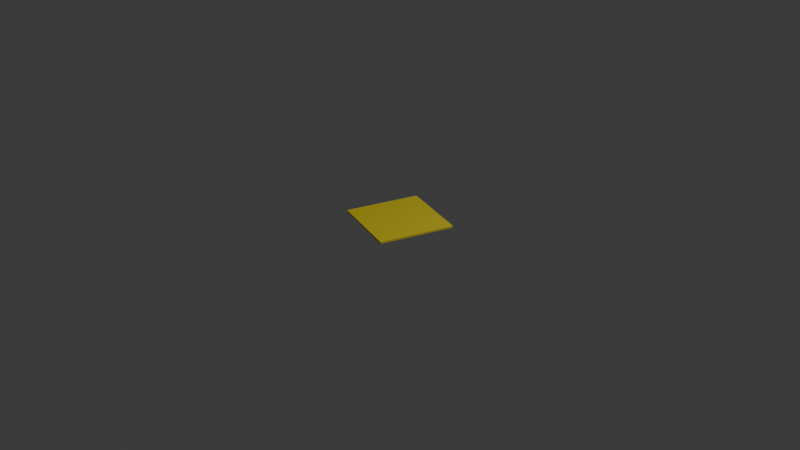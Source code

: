 # Source: cheese.blend  (saved by Blender 4.2.66; exported with 4.5.12 LTS)
import bpy
from mathutils import Matrix  # noqa: F401  (used for matrix-valued properties, if any)

bpy.ops.wm.read_factory_settings(use_empty=True)
scene = bpy.context.scene
scene.name = 'Scene'

# ---- collections
col_collection = bpy.data.collections.new('Collection'); scene.collection.children.link(col_collection)

# ---- materials (node trees are filled in below, after node groups)
mat_material = bpy.data.materials.new('Material')
mat_material.alpha_threshold = 0.0
mat_material.roughness = 0.5
mat_material.line_color = (0.0, 0.0, 0.0, 1.0)

# ---- material node trees
mat_material.use_nodes = True; mat_material.node_tree.nodes.clear()
_N = mat_material.node_tree.nodes; _L = mat_material.node_tree.links
n0 = _N.new('ShaderNodeOutputMaterial'); n0.name = 'Material Output'; n0.location = (300, 300)
n1 = _N.new('ShaderNodeBsdfPrincipled'); n1.name = 'Principled BSDF'; n1.location = (10, 300)
n1.inputs[0].default_value = (0.8, 0.6574, 0.04192, 1.0)
n1.inputs[1].default_value = 0.1886
n1.inputs[2].default_value = 0.4657
n1.inputs[3].default_value = 1.45
_L.new(n1.outputs[0], n0.inputs[0])
n0.is_active_output = True

# ---- world
world_world = bpy.data.worlds.new('World'); scene.world = world_world
world_world.use_nodes = True; world_world.node_tree.nodes.clear()
_N = world_world.node_tree.nodes; _L = world_world.node_tree.links
n0 = _N.new('ShaderNodeOutputWorld'); n0.name = 'World Output'; n0.location = (300, 300)
n1 = _N.new('ShaderNodeBackground'); n1.name = 'Background'; n1.location = (10, 300)
n1.inputs[0].default_value = (0.05088, 0.05088, 0.05088, 1.0)
_L.new(n1.outputs[0], n0.inputs[0])
n0.is_active_output = True
world_world.color = (0.05088, 0.05088, 0.05088)
world_world.sun_shadow_jitter_overblur = 0.0

# ---- cameras
cam_camera = bpy.data.cameras.new('Camera')
cam_camera.clip_end = 100.0
cam_camera.ortho_scale = 7.314

# ---- lights
light_light = bpy.data.lights.new('Light', 'POINT')
light_light.energy = 1000.0
light_light.shadow_soft_size = 0.1

# ---- meshes
me_cube = bpy.data.meshes.new('Cube')
me_cube.from_pydata([(0.9813, 1.0, 0.9813), (0.9813, 0.9813, 1.0), (1.0, 0.9813, 0.9813), (0.9813, 0.9997, 0.9845), (0.9813, 0.9989, 0.9877), (0.9813, 0.9975, 0.9906), (0.9813, 0.9956, 0.9933), (0.9845, 0.9997, 0.9813), (0.9846, 0.9994, 0.9846), (0.9846, 0.9985, 0.9878), (0.9846, 0.9971, 0.9907), (0.9846, 0.9953, 0.9932), (0.9877, 0.9989, 0.9813), (0.9878, 0.9985, 0.9846), (0.9878, 0.9976, 0.9878), (0.9876, 0.9962, 0.9905), (0.9875, 0.9946, 0.9928), (0.9906, 0.9975, 0.9813), (0.9907, 0.9971, 0.9846), (0.9905, 0.9962, 0.9877), (0.9902, 0.9951, 0.9902), (0.9899, 0.9938, 0.9922), (0.9933, 0.9956, 0.9813), (0.9932, 0.9953, 0.9846), (0.9928, 0.9946, 0.9875), (0.9922, 0.9938, 0.9899), (0.9917, 0.9929, 0.9917), (0.9845, 0.9813, 0.9997), (0.9877, 0.9813, 0.9989), (0.9906, 0.9813, 0.9975), (0.9933, 0.9813, 0.9956), (0.9813, 0.9845, 0.9997), (0.9846, 0.9846, 0.9994), (0.9878, 0.9846, 0.9985), (0.9907, 0.9846, 0.9971), (0.9932, 0.9846, 0.9953), (0.9813, 0.9877, 0.9989), (0.9846, 0.9878, 0.9985), (0.9878, 0.9878, 0.9976), (0.9905, 0.9876, 0.9962), (0.9928, 0.9875, 0.9946), (0.9813, 0.9906, 0.9975), (0.9846, 0.9907, 0.9971), (0.9877, 0.9905, 0.9962), (0.9902, 0.9902, 0.9951), (0.9922, 0.9899, 0.9938), (0.9813, 0.9933, 0.9956), (0.9846, 0.9932, 0.9953), (0.9875, 0.9928, 0.9946), (0.9899, 0.9922, 0.9938), (0.9917, 0.9917, 0.9929), (0.9997, 0.9845, 0.9813), (0.9989, 0.9877, 0.9813), (0.9975, 0.9906, 0.9813), (0.9956, 0.9933, 0.9813), (0.9997, 0.9813, 0.9845), (0.9994, 0.9846, 0.9846), (0.9985, 0.9878, 0.9846), (0.9971, 0.9907, 0.9846), (0.9953, 0.9932, 0.9846), (0.9989, 0.9813, 0.9877), (0.9985, 0.9846, 0.9878), (0.9976, 0.9878, 0.9878), (0.9962, 0.9905, 0.9876), (0.9946, 0.9928, 0.9875), (0.9975, 0.9813, 0.9906), (0.9971, 0.9846, 0.9907), (0.9962, 0.9877, 0.9905), (0.9951, 0.9902, 0.9902), (0.9938, 0.9922, 0.9899), (0.9956, 0.9813, 0.9933), (0.9953, 0.9846, 0.9932), (0.9946, 0.9875, 0.9928), (0.9938, 0.9899, 0.9922), (0.9929, 0.9917, 0.9917), (0.9813, 0.9813, -1.0), (0.9813, 1.0, -0.9813), (1.0, 0.9813, -0.9813), (0.9813, 0.9845, -0.9997), (0.9813, 0.9877, -0.9989), (0.9813, 0.9906, -0.9975), (0.9813, 0.9933, -0.9956), (0.9845, 0.9813, -0.9997), (0.9846, 0.9846, -0.9994), (0.9846, 0.9878, -0.9985), (0.9846, 0.9907, -0.9971), (0.9846, 0.9932, -0.9953), (0.9877, 0.9813, -0.9989), (0.9878, 0.9846, -0.9985), (0.9878, 0.9878, -0.9976), (0.9876, 0.9905, -0.9962), (0.9875, 0.9928, -0.9946), (0.9906, 0.9813, -0.9975), (0.9907, 0.9846, -0.9971), (0.9905, 0.9877, -0.9962), (0.9902, 0.9902, -0.9951), (0.9899, 0.9922, -0.9938), (0.9933, 0.9813, -0.9956), (0.9932, 0.9846, -0.9953), (0.9928, 0.9875, -0.9946), (0.9922, 0.9899, -0.9938), (0.9917, 0.9917, -0.9929), (0.9845, 0.9997, -0.9813), (0.9877, 0.9989, -0.9813), (0.9906, 0.9975, -0.9813), (0.9933, 0.9956, -0.9813), (0.9813, 0.9997, -0.9845), (0.9846, 0.9994, -0.9846), (0.9878, 0.9985, -0.9846), (0.9907, 0.9971, -0.9846), (0.9932, 0.9953, -0.9846), (0.9813, 0.9989, -0.9877), (0.9846, 0.9985, -0.9878), (0.9878, 0.9976, -0.9878), (0.9905, 0.9962, -0.9876), (0.9928, 0.9946, -0.9875), (0.9813, 0.9975, -0.9906), (0.9846, 0.9971, -0.9907), (0.9877, 0.9962, -0.9905), (0.9902, 0.9951, -0.9902), (0.9922, 0.9938, -0.9899), (0.9813, 0.9956, -0.9933), (0.9846, 0.9953, -0.9932), (0.9875, 0.9946, -0.9928), (0.9899, 0.9938, -0.9922), (0.9917, 0.9929, -0.9917), (0.9997, 0.9813, -0.9845), (0.9989, 0.9813, -0.9877), (0.9975, 0.9813, -0.9906), (0.9956, 0.9813, -0.9933), (0.9997, 0.9845, -0.9813), (0.9994, 0.9846, -0.9846), (0.9985, 0.9846, -0.9878), (0.9971, 0.9846, -0.9907), (0.9953, 0.9846, -0.9932), (0.9989, 0.9877, -0.9813), (0.9985, 0.9878, -0.9846), (0.9976, 0.9878, -0.9878), (0.9962, 0.9876, -0.9905), (0.9946, 0.9875, -0.9928), (0.9975, 0.9906, -0.9813), (0.9971, 0.9907, -0.9846), (0.9962, 0.9905, -0.9877), (0.9951, 0.9902, -0.9902), (0.9938, 0.9899, -0.9922), (0.9956, 0.9933, -0.9813), (0.9953, 0.9932, -0.9846), (0.9946, 0.9928, -0.9875), (0.9938, 0.9922, -0.9899), (0.9929, 0.9917, -0.9917), (1.0, -0.9813, 0.9813), (0.9813, -0.9813, 1.0), (0.9813, -1.0, 0.9813), (0.9997, -0.9813, 0.9845), (0.9989, -0.9813, 0.9877), (0.9975, -0.9813, 0.9906), (0.9956, -0.9813, 0.9933), (0.9997, -0.9845, 0.9813), (0.9994, -0.9846, 0.9846), (0.9985, -0.9846, 0.9878), (0.9971, -0.9846, 0.9907), (0.9953, -0.9846, 0.9932), (0.9989, -0.9877, 0.9813), (0.9985, -0.9878, 0.9846), (0.9976, -0.9878, 0.9878), (0.9962, -0.9876, 0.9905), (0.9946, -0.9875, 0.9928), (0.9975, -0.9906, 0.9813), (0.9971, -0.9907, 0.9846), (0.9962, -0.9905, 0.9877), (0.9951, -0.9902, 0.9902), (0.9938, -0.9899, 0.9922), (0.9956, -0.9933, 0.9813), (0.9953, -0.9932, 0.9846), (0.9946, -0.9928, 0.9875), (0.9938, -0.9922, 0.9899), (0.9929, -0.9917, 0.9917), (0.9813, -0.9845, 0.9997), (0.9813, -0.9877, 0.9989), (0.9813, -0.9906, 0.9975), (0.9813, -0.9933, 0.9956), (0.9845, -0.9813, 0.9997), (0.9846, -0.9846, 0.9994), (0.9846, -0.9878, 0.9985), (0.9846, -0.9907, 0.9971), (0.9846, -0.9932, 0.9953), (0.9877, -0.9813, 0.9989), (0.9878, -0.9846, 0.9985), (0.9878, -0.9878, 0.9976), (0.9876, -0.9905, 0.9962), (0.9875, -0.9928, 0.9946), (0.9906, -0.9813, 0.9975), (0.9907, -0.9846, 0.9971), (0.9905, -0.9877, 0.9962), (0.9902, -0.9902, 0.9951), (0.9899, -0.9922, 0.9938), (0.9933, -0.9813, 0.9956), (0.9932, -0.9846, 0.9953), (0.9928, -0.9875, 0.9946), (0.9922, -0.9899, 0.9938), (0.9917, -0.9917, 0.9929), (0.9845, -0.9997, 0.9813), (0.9877, -0.9989, 0.9813), (0.9906, -0.9975, 0.9813), (0.9933, -0.9956, 0.9813), (0.9813, -0.9997, 0.9845), (0.9846, -0.9994, 0.9846), (0.9878, -0.9985, 0.9846), (0.9907, -0.9971, 0.9846), (0.9932, -0.9953, 0.9846), (0.9813, -0.9989, 0.9877), (0.9846, -0.9985, 0.9878), (0.9878, -0.9976, 0.9878), (0.9905, -0.9962, 0.9876), (0.9928, -0.9946, 0.9875), (0.9813, -0.9975, 0.9906), (0.9846, -0.9971, 0.9907), (0.9877, -0.9962, 0.9905), (0.9902, -0.9951, 0.9902), (0.9922, -0.9938, 0.9899), (0.9813, -0.9956, 0.9933), (0.9846, -0.9953, 0.9932), (0.9875, -0.9946, 0.9928), (0.9899, -0.9938, 0.9922), (0.9917, -0.9929, 0.9917), (1.0, -0.9813, -0.9813), (0.9813, -1.0, -0.9813), (0.9813, -0.9813, -1.0), (0.9997, -0.9845, -0.9813), (0.9989, -0.9877, -0.9813), (0.9975, -0.9906, -0.9813), (0.9956, -0.9933, -0.9813), (0.9997, -0.9813, -0.9845), (0.9994, -0.9846, -0.9846), (0.9985, -0.9878, -0.9846), (0.9971, -0.9907, -0.9846), (0.9953, -0.9932, -0.9846), (0.9989, -0.9813, -0.9877), (0.9985, -0.9846, -0.9878), (0.9976, -0.9878, -0.9878), (0.9962, -0.9905, -0.9876), (0.9946, -0.9928, -0.9875), (0.9975, -0.9813, -0.9906), (0.9971, -0.9846, -0.9907), (0.9962, -0.9877, -0.9905), (0.9951, -0.9902, -0.9902), (0.9938, -0.9922, -0.9899), (0.9956, -0.9813, -0.9933), (0.9953, -0.9846, -0.9932), (0.9946, -0.9875, -0.9928), (0.9938, -0.9899, -0.9922), (0.9929, -0.9917, -0.9917), (0.9813, -0.9997, -0.9845), (0.9813, -0.9989, -0.9877), (0.9813, -0.9975, -0.9906), (0.9813, -0.9956, -0.9933), (0.9845, -0.9997, -0.9813), (0.9846, -0.9994, -0.9846), (0.9846, -0.9985, -0.9878), (0.9846, -0.9971, -0.9907), (0.9846, -0.9953, -0.9932), (0.9877, -0.9989, -0.9813), (0.9878, -0.9985, -0.9846), (0.9878, -0.9976, -0.9878), (0.9876, -0.9962, -0.9905), (0.9875, -0.9946, -0.9928), (0.9906, -0.9975, -0.9813), (0.9907, -0.9971, -0.9846), (0.9905, -0.9962, -0.9877), (0.9902, -0.9951, -0.9902), (0.9899, -0.9938, -0.9922), (0.9933, -0.9956, -0.9813), (0.9932, -0.9953, -0.9846), (0.9928, -0.9946, -0.9875), (0.9922, -0.9938, -0.9899), (0.9917, -0.9929, -0.9917), (0.9845, -0.9813, -0.9997), (0.9877, -0.9813, -0.9989), (0.9906, -0.9813, -0.9975), (0.9933, -0.9813, -0.9956), (0.9813, -0.9845, -0.9997), (0.9846, -0.9846, -0.9994), (0.9878, -0.9846, -0.9985), (0.9907, -0.9846, -0.9971), (0.9932, -0.9846, -0.9953), (0.9813, -0.9877, -0.9989), (0.9846, -0.9878, -0.9985), (0.9878, -0.9878, -0.9976), (0.9905, -0.9876, -0.9962), (0.9928, -0.9875, -0.9946), (0.9813, -0.9906, -0.9975), (0.9846, -0.9907, -0.9971), (0.9877, -0.9905, -0.9962), (0.9902, -0.9902, -0.9951), (0.9922, -0.9899, -0.9938), (0.9813, -0.9933, -0.9956), (0.9846, -0.9932, -0.9953), (0.9875, -0.9928, -0.9946), (0.9899, -0.9922, -0.9938), (0.9917, -0.9917, -0.9929), (-0.9813, 1.0, 0.9813), (-1.0, 0.9813, 0.9813), (-0.9813, 0.9813, 1.0), (-0.9845, 0.9997, 0.9813), (-0.9877, 0.9989, 0.9813), (-0.9906, 0.9975, 0.9813), (-0.9933, 0.9956, 0.9813), (-0.9813, 0.9997, 0.9845), (-0.9846, 0.9994, 0.9846), (-0.9878, 0.9985, 0.9846), (-0.9907, 0.9971, 0.9846), (-0.9932, 0.9953, 0.9846), (-0.9813, 0.9989, 0.9877), (-0.9846, 0.9985, 0.9878), (-0.9878, 0.9976, 0.9878), (-0.9905, 0.9962, 0.9876), (-0.9928, 0.9946, 0.9875), (-0.9813, 0.9975, 0.9906), (-0.9846, 0.9971, 0.9907), (-0.9877, 0.9962, 0.9905), (-0.9902, 0.9951, 0.9902), (-0.9922, 0.9938, 0.9899), (-0.9813, 0.9956, 0.9933), (-0.9846, 0.9953, 0.9932), (-0.9875, 0.9946, 0.9928), (-0.9899, 0.9938, 0.9922), (-0.9917, 0.9929, 0.9917), (-0.9997, 0.9813, 0.9845), (-0.9989, 0.9813, 0.9877), (-0.9975, 0.9813, 0.9906), (-0.9956, 0.9813, 0.9933), (-0.9997, 0.9845, 0.9813), (-0.9994, 0.9846, 0.9846), (-0.9985, 0.9846, 0.9878), (-0.9971, 0.9846, 0.9907), (-0.9953, 0.9846, 0.9932), (-0.9989, 0.9877, 0.9813), (-0.9985, 0.9878, 0.9846), (-0.9976, 0.9878, 0.9878), (-0.9962, 0.9876, 0.9905), (-0.9946, 0.9875, 0.9928), (-0.9975, 0.9906, 0.9813), (-0.9971, 0.9907, 0.9846), (-0.9962, 0.9905, 0.9877), (-0.9951, 0.9902, 0.9902), (-0.9938, 0.9899, 0.9922), (-0.9956, 0.9933, 0.9813), (-0.9953, 0.9932, 0.9846), (-0.9946, 0.9928, 0.9875), (-0.9938, 0.9922, 0.9899), (-0.9929, 0.9917, 0.9917), (-0.9813, 0.9845, 0.9997), (-0.9813, 0.9877, 0.9989), (-0.9813, 0.9906, 0.9975), (-0.9813, 0.9933, 0.9956), (-0.9845, 0.9813, 0.9997), (-0.9846, 0.9846, 0.9994), (-0.9846, 0.9878, 0.9985), (-0.9846, 0.9907, 0.9971), (-0.9846, 0.9932, 0.9953), (-0.9877, 0.9813, 0.9989), (-0.9878, 0.9846, 0.9985), (-0.9878, 0.9878, 0.9976), (-0.9876, 0.9905, 0.9962), (-0.9875, 0.9928, 0.9946), (-0.9906, 0.9813, 0.9975), (-0.9907, 0.9846, 0.9971), (-0.9905, 0.9877, 0.9962), (-0.9902, 0.9902, 0.9951), (-0.9899, 0.9922, 0.9938), (-0.9933, 0.9813, 0.9956), (-0.9932, 0.9846, 0.9953), (-0.9928, 0.9875, 0.9946), (-0.9922, 0.9899, 0.9938), (-0.9917, 0.9917, 0.9929), (-1.0, 0.9813, -0.9813), (-0.9813, 1.0, -0.9813), (-0.9813, 0.9813, -1.0), (-0.9997, 0.9845, -0.9813), (-0.9989, 0.9877, -0.9813), (-0.9975, 0.9906, -0.9813), (-0.9956, 0.9933, -0.9813), (-0.9997, 0.9813, -0.9845), (-0.9994, 0.9846, -0.9846), (-0.9985, 0.9878, -0.9846), (-0.9971, 0.9907, -0.9846), (-0.9953, 0.9932, -0.9846), (-0.9989, 0.9813, -0.9877), (-0.9985, 0.9846, -0.9878), (-0.9976, 0.9878, -0.9878), (-0.9962, 0.9905, -0.9876), (-0.9946, 0.9928, -0.9875), (-0.9975, 0.9813, -0.9906), (-0.9971, 0.9846, -0.9907), (-0.9962, 0.9877, -0.9905), (-0.9951, 0.9902, -0.9902), (-0.9938, 0.9922, -0.9899), (-0.9956, 0.9813, -0.9933), (-0.9953, 0.9846, -0.9932), (-0.9946, 0.9875, -0.9928), (-0.9938, 0.9899, -0.9922), (-0.9929, 0.9917, -0.9917), (-0.9813, 0.9997, -0.9845), (-0.9813, 0.9989, -0.9877), (-0.9813, 0.9975, -0.9906), (-0.9813, 0.9956, -0.9933), (-0.9845, 0.9997, -0.9813), (-0.9846, 0.9994, -0.9846), (-0.9846, 0.9985, -0.9878), (-0.9846, 0.9971, -0.9907), (-0.9846, 0.9953, -0.9932), (-0.9877, 0.9989, -0.9813), (-0.9878, 0.9985, -0.9846), (-0.9878, 0.9976, -0.9878), (-0.9876, 0.9962, -0.9905), (-0.9875, 0.9946, -0.9928), (-0.9906, 0.9975, -0.9813), (-0.9907, 0.9971, -0.9846), (-0.9905, 0.9962, -0.9877), (-0.9902, 0.9951, -0.9902), (-0.9899, 0.9938, -0.9922), (-0.9933, 0.9956, -0.9813), (-0.9932, 0.9953, -0.9846), (-0.9928, 0.9946, -0.9875), (-0.9922, 0.9938, -0.9899), (-0.9917, 0.9929, -0.9917), (-0.9845, 0.9813, -0.9997), (-0.9877, 0.9813, -0.9989), (-0.9906, 0.9813, -0.9975), (-0.9933, 0.9813, -0.9956), (-0.9813, 0.9845, -0.9997), (-0.9846, 0.9846, -0.9994), (-0.9878, 0.9846, -0.9985), (-0.9907, 0.9846, -0.9971), (-0.9932, 0.9846, -0.9953), (-0.9813, 0.9877, -0.9989), (-0.9846, 0.9878, -0.9985), (-0.9878, 0.9878, -0.9976), (-0.9905, 0.9876, -0.9962), (-0.9928, 0.9875, -0.9946), (-0.9813, 0.9906, -0.9975), (-0.9846, 0.9907, -0.9971), (-0.9877, 0.9905, -0.9962), (-0.9902, 0.9902, -0.9951), (-0.9922, 0.9899, -0.9938), (-0.9813, 0.9933, -0.9956), (-0.9846, 0.9932, -0.9953), (-0.9875, 0.9928, -0.9946), (-0.9899, 0.9922, -0.9938), (-0.9917, 0.9917, -0.9929), (-1.0, -0.9813, 0.9813), (-0.9813, -1.0, 0.9813), (-0.9813, -0.9813, 1.0), (-0.9997, -0.9845, 0.9813), (-0.9989, -0.9877, 0.9813), (-0.9975, -0.9906, 0.9813), (-0.9956, -0.9933, 0.9813), (-0.9997, -0.9813, 0.9845), (-0.9994, -0.9846, 0.9846), (-0.9985, -0.9878, 0.9846), (-0.9971, -0.9907, 0.9846), (-0.9953, -0.9932, 0.9846), (-0.9989, -0.9813, 0.9877), (-0.9985, -0.9846, 0.9878), (-0.9976, -0.9878, 0.9878), (-0.9962, -0.9905, 0.9876), (-0.9946, -0.9928, 0.9875), (-0.9975, -0.9813, 0.9906), (-0.9971, -0.9846, 0.9907), (-0.9962, -0.9877, 0.9905), (-0.9951, -0.9902, 0.9902), (-0.9938, -0.9922, 0.9899), (-0.9956, -0.9813, 0.9933), (-0.9953, -0.9846, 0.9932), (-0.9946, -0.9875, 0.9928), (-0.9938, -0.9899, 0.9922), (-0.9929, -0.9917, 0.9917), (-0.9813, -0.9997, 0.9845), (-0.9813, -0.9989, 0.9877), (-0.9813, -0.9975, 0.9906), (-0.9813, -0.9956, 0.9933), (-0.9845, -0.9997, 0.9813), (-0.9846, -0.9994, 0.9846), (-0.9846, -0.9985, 0.9878), (-0.9846, -0.9971, 0.9907), (-0.9846, -0.9953, 0.9932), (-0.9877, -0.9989, 0.9813), (-0.9878, -0.9985, 0.9846), (-0.9878, -0.9976, 0.9878), (-0.9876, -0.9962, 0.9905), (-0.9875, -0.9946, 0.9928), (-0.9906, -0.9975, 0.9813), (-0.9907, -0.9971, 0.9846), (-0.9905, -0.9962, 0.9877), (-0.9902, -0.9951, 0.9902), (-0.9899, -0.9938, 0.9922), (-0.9933, -0.9956, 0.9813), (-0.9932, -0.9953, 0.9846), (-0.9928, -0.9946, 0.9875), (-0.9922, -0.9938, 0.9899), (-0.9917, -0.9929, 0.9917), (-0.9845, -0.9813, 0.9997), (-0.9877, -0.9813, 0.9989), (-0.9906, -0.9813, 0.9975), (-0.9933, -0.9813, 0.9956), (-0.9813, -0.9845, 0.9997), (-0.9846, -0.9846, 0.9994), (-0.9878, -0.9846, 0.9985), (-0.9907, -0.9846, 0.9971), (-0.9932, -0.9846, 0.9953), (-0.9813, -0.9877, 0.9989), (-0.9846, -0.9878, 0.9985), (-0.9878, -0.9878, 0.9976), (-0.9905, -0.9876, 0.9962), (-0.9928, -0.9875, 0.9946), (-0.9813, -0.9906, 0.9975), (-0.9846, -0.9907, 0.9971), (-0.9877, -0.9905, 0.9962), (-0.9902, -0.9902, 0.9951), (-0.9922, -0.9899, 0.9938), (-0.9813, -0.9933, 0.9956), (-0.9846, -0.9932, 0.9953), (-0.9875, -0.9928, 0.9946), (-0.9899, -0.9922, 0.9938), (-0.9917, -0.9917, 0.9929), (-0.9813, -0.9813, -1.0), (-0.9813, -1.0, -0.9813), (-1.0, -0.9813, -0.9813), (-0.9813, -0.9845, -0.9997), (-0.9813, -0.9877, -0.9989), (-0.9813, -0.9906, -0.9975), (-0.9813, -0.9933, -0.9956), (-0.9845, -0.9813, -0.9997), (-0.9846, -0.9846, -0.9994), (-0.9846, -0.9878, -0.9985), (-0.9846, -0.9907, -0.9971), (-0.9846, -0.9932, -0.9953), (-0.9877, -0.9813, -0.9989), (-0.9878, -0.9846, -0.9985), (-0.9878, -0.9878, -0.9976), (-0.9876, -0.9905, -0.9962), (-0.9875, -0.9928, -0.9946), (-0.9906, -0.9813, -0.9975), (-0.9907, -0.9846, -0.9971), (-0.9905, -0.9877, -0.9962), (-0.9902, -0.9902, -0.9951), (-0.9899, -0.9922, -0.9938), (-0.9933, -0.9813, -0.9956), (-0.9932, -0.9846, -0.9953), (-0.9928, -0.9875, -0.9946), (-0.9922, -0.9899, -0.9938), (-0.9917, -0.9917, -0.9929), (-0.9845, -0.9997, -0.9813), (-0.9877, -0.9989, -0.9813), (-0.9906, -0.9975, -0.9813), (-0.9933, -0.9956, -0.9813), (-0.9813, -0.9997, -0.9845), (-0.9846, -0.9994, -0.9846), (-0.9878, -0.9985, -0.9846), (-0.9907, -0.9971, -0.9846), (-0.9932, -0.9953, -0.9846), (-0.9813, -0.9989, -0.9877), (-0.9846, -0.9985, -0.9878), (-0.9878, -0.9976, -0.9878), (-0.9905, -0.9962, -0.9876), (-0.9928, -0.9946, -0.9875), (-0.9813, -0.9975, -0.9906), (-0.9846, -0.9971, -0.9907), (-0.9877, -0.9962, -0.9905), (-0.9902, -0.9951, -0.9902), (-0.9922, -0.9938, -0.9899), (-0.9813, -0.9956, -0.9933), (-0.9846, -0.9953, -0.9932), (-0.9875, -0.9946, -0.9928), (-0.9899, -0.9938, -0.9922), (-0.9917, -0.9929, -0.9917), (-0.9997, -0.9813, -0.9845), (-0.9989, -0.9813, -0.9877), (-0.9975, -0.9813, -0.9906), (-0.9956, -0.9813, -0.9933), (-0.9997, -0.9845, -0.9813), (-0.9994, -0.9846, -0.9846), (-0.9985, -0.9846, -0.9878), (-0.9971, -0.9846, -0.9907), (-0.9953, -0.9846, -0.9932), (-0.9989, -0.9877, -0.9813), (-0.9985, -0.9878, -0.9846), (-0.9976, -0.9878, -0.9878), (-0.9962, -0.9876, -0.9905), (-0.9946, -0.9875, -0.9928), (-0.9975, -0.9906, -0.9813), (-0.9971, -0.9907, -0.9846), (-0.9962, -0.9905, -0.9877), (-0.9951, -0.9902, -0.9902), (-0.9938, -0.9899, -0.9922), (-0.9956, -0.9933, -0.9813), (-0.9953, -0.9932, -0.9846), (-0.9946, -0.9928, -0.9875), (-0.9938, -0.9922, -0.9899), (-0.9929, -0.9917, -0.9917)], [], [(377, 75, 227, 525), (527, 450, 301, 375), (226, 152, 451, 526), (1, 302, 452, 151), (77, 2, 150, 225), (0, 3, 8, 7), (3, 4, 9, 8), (4, 5, 10, 9), (5, 6, 11, 10), (6, 46, 47, 11), (7, 8, 13, 12), (8, 9, 14, 13), (9, 10, 15, 14), (10, 11, 16, 15), (11, 47, 48, 16), (12, 13, 18, 17), (13, 14, 19, 18), (14, 15, 20, 19), (15, 16, 21, 20), (16, 48, 49, 21), (17, 18, 23, 22), (18, 19, 24, 23), (19, 20, 25, 24), (20, 21, 26, 25), (21, 49, 50, 26), (1, 27, 32, 31), (27, 28, 33, 32), (28, 29, 34, 33), (29, 30, 35, 34), (30, 70, 71, 35), (31, 32, 37, 36), (32, 33, 38, 37), (33, 34, 39, 38), (34, 35, 40, 39), (35, 71, 72, 40), (36, 37, 42, 41), (37, 38, 43, 42), (38, 39, 44, 43), (39, 40, 45, 44), (40, 72, 73, 45), (41, 42, 47, 46), (42, 43, 48, 47), (43, 44, 49, 48), (44, 45, 50, 49), (45, 73, 74, 50), (2, 51, 56, 55), (51, 52, 57, 56), (52, 53, 58, 57), (53, 54, 59, 58), (54, 22, 23, 59), (55, 56, 61, 60), (56, 57, 62, 61), (57, 58, 63, 62), (58, 59, 64, 63), (59, 23, 24, 64), (60, 61, 66, 65), (61, 62, 67, 66), (62, 63, 68, 67), (63, 64, 69, 68), (64, 24, 25, 69), (65, 66, 71, 70), (66, 67, 72, 71), (67, 68, 73, 72), (68, 69, 74, 73), (69, 25, 26, 74), (26, 50, 74), (75, 78, 83, 82), (78, 79, 84, 83), (79, 80, 85, 84), (80, 81, 86, 85), (81, 121, 122, 86), (82, 83, 88, 87), (83, 84, 89, 88), (84, 85, 90, 89), (85, 86, 91, 90), (86, 122, 123, 91), (87, 88, 93, 92), (88, 89, 94, 93), (89, 90, 95, 94), (90, 91, 96, 95), (91, 123, 124, 96), (92, 93, 98, 97), (93, 94, 99, 98), (94, 95, 100, 99), (95, 96, 101, 100), (96, 124, 125, 101), (76, 102, 107, 106), (102, 103, 108, 107), (103, 104, 109, 108), (104, 105, 110, 109), (105, 145, 146, 110), (106, 107, 112, 111), (107, 108, 113, 112), (108, 109, 114, 113), (109, 110, 115, 114), (110, 146, 147, 115), (111, 112, 117, 116), (112, 113, 118, 117), (113, 114, 119, 118), (114, 115, 120, 119), (115, 147, 148, 120), (116, 117, 122, 121), (117, 118, 123, 122), (118, 119, 124, 123), (119, 120, 125, 124), (120, 148, 149, 125), (77, 126, 131, 130), (126, 127, 132, 131), (127, 128, 133, 132), (128, 129, 134, 133), (129, 97, 98, 134), (130, 131, 136, 135), (131, 132, 137, 136), (132, 133, 138, 137), (133, 134, 139, 138), (134, 98, 99, 139), (135, 136, 141, 140), (136, 137, 142, 141), (137, 138, 143, 142), (138, 139, 144, 143), (139, 99, 100, 144), (140, 141, 146, 145), (141, 142, 147, 146), (142, 143, 148, 147), (143, 144, 149, 148), (144, 100, 101, 149), (101, 125, 149), (150, 153, 158, 157), (153, 154, 159, 158), (154, 155, 160, 159), (155, 156, 161, 160), (156, 196, 197, 161), (157, 158, 163, 162), (158, 159, 164, 163), (159, 160, 165, 164), (160, 161, 166, 165), (161, 197, 198, 166), (162, 163, 168, 167), (163, 164, 169, 168), (164, 165, 170, 169), (165, 166, 171, 170), (166, 198, 199, 171), (167, 168, 173, 172), (168, 169, 174, 173), (169, 170, 175, 174), (170, 171, 176, 175), (171, 199, 200, 176), (151, 177, 182, 181), (177, 178, 183, 182), (178, 179, 184, 183), (179, 180, 185, 184), (180, 220, 221, 185), (181, 182, 187, 186), (182, 183, 188, 187), (183, 184, 189, 188), (184, 185, 190, 189), (185, 221, 222, 190), (186, 187, 192, 191), (187, 188, 193, 192), (188, 189, 194, 193), (189, 190, 195, 194), (190, 222, 223, 195), (191, 192, 197, 196), (192, 193, 198, 197), (193, 194, 199, 198), (194, 195, 200, 199), (195, 223, 224, 200), (152, 201, 206, 205), (201, 202, 207, 206), (202, 203, 208, 207), (203, 204, 209, 208), (204, 172, 173, 209), (205, 206, 211, 210), (206, 207, 212, 211), (207, 208, 213, 212), (208, 209, 214, 213), (209, 173, 174, 214), (210, 211, 216, 215), (211, 212, 217, 216), (212, 213, 218, 217), (213, 214, 219, 218), (214, 174, 175, 219), (215, 216, 221, 220), (216, 217, 222, 221), (217, 218, 223, 222), (218, 219, 224, 223), (219, 175, 176, 224), (176, 200, 224), (225, 228, 233, 232), (228, 229, 234, 233), (229, 230, 235, 234), (230, 231, 236, 235), (231, 271, 272, 236), (232, 233, 238, 237), (233, 234, 239, 238), (234, 235, 240, 239), (235, 236, 241, 240), (236, 272, 273, 241), (237, 238, 243, 242), (238, 239, 244, 243), (239, 240, 245, 244), (240, 241, 246, 245), (241, 273, 274, 246), (242, 243, 248, 247), (243, 244, 249, 248), (244, 245, 250, 249), (245, 246, 251, 250), (246, 274, 275, 251), (226, 252, 257, 256), (252, 253, 258, 257), (253, 254, 259, 258), (254, 255, 260, 259), (255, 295, 296, 260), (256, 257, 262, 261), (257, 258, 263, 262), (258, 259, 264, 263), (259, 260, 265, 264), (260, 296, 297, 265), (261, 262, 267, 266), (262, 263, 268, 267), (263, 264, 269, 268), (264, 265, 270, 269), (265, 297, 298, 270), (266, 267, 272, 271), (267, 268, 273, 272), (268, 269, 274, 273), (269, 270, 275, 274), (270, 298, 299, 275), (227, 276, 281, 280), (276, 277, 282, 281), (277, 278, 283, 282), (278, 279, 284, 283), (279, 247, 248, 284), (280, 281, 286, 285), (281, 282, 287, 286), (282, 283, 288, 287), (283, 284, 289, 288), (284, 248, 249, 289), (285, 286, 291, 290), (286, 287, 292, 291), (287, 288, 293, 292), (288, 289, 294, 293), (289, 249, 250, 294), (290, 291, 296, 295), (291, 292, 297, 296), (292, 293, 298, 297), (293, 294, 299, 298), (294, 250, 251, 299), (251, 275, 299), (300, 303, 308, 307), (303, 304, 309, 308), (304, 305, 310, 309), (305, 306, 311, 310), (306, 346, 347, 311), (307, 308, 313, 312), (308, 309, 314, 313), (309, 310, 315, 314), (310, 311, 316, 315), (311, 347, 348, 316), (312, 313, 318, 317), (313, 314, 319, 318), (314, 315, 320, 319), (315, 316, 321, 320), (316, 348, 349, 321), (317, 318, 323, 322), (318, 319, 324, 323), (319, 320, 325, 324), (320, 321, 326, 325), (321, 349, 350, 326), (301, 327, 332, 331), (327, 328, 333, 332), (328, 329, 334, 333), (329, 330, 335, 334), (330, 370, 371, 335), (331, 332, 337, 336), (332, 333, 338, 337), (333, 334, 339, 338), (334, 335, 340, 339), (335, 371, 372, 340), (336, 337, 342, 341), (337, 338, 343, 342), (338, 339, 344, 343), (339, 340, 345, 344), (340, 372, 373, 345), (341, 342, 347, 346), (342, 343, 348, 347), (343, 344, 349, 348), (344, 345, 350, 349), (345, 373, 374, 350), (302, 351, 356, 355), (351, 352, 357, 356), (352, 353, 358, 357), (353, 354, 359, 358), (354, 322, 323, 359), (355, 356, 361, 360), (356, 357, 362, 361), (357, 358, 363, 362), (358, 359, 364, 363), (359, 323, 324, 364), (360, 361, 366, 365), (361, 362, 367, 366), (362, 363, 368, 367), (363, 364, 369, 368), (364, 324, 325, 369), (365, 366, 371, 370), (366, 367, 372, 371), (367, 368, 373, 372), (368, 369, 374, 373), (369, 325, 326, 374), (326, 350, 374), (375, 378, 383, 382), (378, 379, 384, 383), (379, 380, 385, 384), (380, 381, 386, 385), (381, 421, 422, 386), (382, 383, 388, 387), (383, 384, 389, 388), (384, 385, 390, 389), (385, 386, 391, 390), (386, 422, 423, 391), (387, 388, 393, 392), (388, 389, 394, 393), (389, 390, 395, 394), (390, 391, 396, 395), (391, 423, 424, 396), (392, 393, 398, 397), (393, 394, 399, 398), (394, 395, 400, 399), (395, 396, 401, 400), (396, 424, 425, 401), (376, 402, 407, 406), (402, 403, 408, 407), (403, 404, 409, 408), (404, 405, 410, 409), (405, 445, 446, 410), (406, 407, 412, 411), (407, 408, 413, 412), (408, 409, 414, 413), (409, 410, 415, 414), (410, 446, 447, 415), (411, 412, 417, 416), (412, 413, 418, 417), (413, 414, 419, 418), (414, 415, 420, 419), (415, 447, 448, 420), (416, 417, 422, 421), (417, 418, 423, 422), (418, 419, 424, 423), (419, 420, 425, 424), (420, 448, 449, 425), (377, 426, 431, 430), (426, 427, 432, 431), (427, 428, 433, 432), (428, 429, 434, 433), (429, 397, 398, 434), (430, 431, 436, 435), (431, 432, 437, 436), (432, 433, 438, 437), (433, 434, 439, 438), (434, 398, 399, 439), (435, 436, 441, 440), (436, 437, 442, 441), (437, 438, 443, 442), (438, 439, 444, 443), (439, 399, 400, 444), (440, 441, 446, 445), (441, 442, 447, 446), (442, 443, 448, 447), (443, 444, 449, 448), (444, 400, 401, 449), (401, 425, 449), (450, 453, 458, 457), (453, 454, 459, 458), (454, 455, 460, 459), (455, 456, 461, 460), (456, 496, 497, 461), (457, 458, 463, 462), (458, 459, 464, 463), (459, 460, 465, 464), (460, 461, 466, 465), (461, 497, 498, 466), (462, 463, 468, 467), (463, 464, 469, 468), (464, 465, 470, 469), (465, 466, 471, 470), (466, 498, 499, 471), (467, 468, 473, 472), (468, 469, 474, 473), (469, 470, 475, 474), (470, 471, 476, 475), (471, 499, 500, 476), (451, 477, 482, 481), (477, 478, 483, 482), (478, 479, 484, 483), (479, 480, 485, 484), (480, 520, 521, 485), (481, 482, 487, 486), (482, 483, 488, 487), (483, 484, 489, 488), (484, 485, 490, 489), (485, 521, 522, 490), (486, 487, 492, 491), (487, 488, 493, 492), (488, 489, 494, 493), (489, 490, 495, 494), (490, 522, 523, 495), (491, 492, 497, 496), (492, 493, 498, 497), (493, 494, 499, 498), (494, 495, 500, 499), (495, 523, 524, 500), (452, 501, 506, 505), (501, 502, 507, 506), (502, 503, 508, 507), (503, 504, 509, 508), (504, 472, 473, 509), (505, 506, 511, 510), (506, 507, 512, 511), (507, 508, 513, 512), (508, 509, 514, 513), (509, 473, 474, 514), (510, 511, 516, 515), (511, 512, 517, 516), (512, 513, 518, 517), (513, 514, 519, 518), (514, 474, 475, 519), (515, 516, 521, 520), (516, 517, 522, 521), (517, 518, 523, 522), (518, 519, 524, 523), (519, 475, 476, 524), (476, 500, 524), (525, 528, 533, 532), (528, 529, 534, 533), (529, 530, 535, 534), (530, 531, 536, 535), (531, 571, 572, 536), (532, 533, 538, 537), (533, 534, 539, 538), (534, 535, 540, 539), (535, 536, 541, 540), (536, 572, 573, 541), (537, 538, 543, 542), (538, 539, 544, 543), (539, 540, 545, 544), (540, 541, 546, 545), (541, 573, 574, 546), (542, 543, 548, 547), (543, 544, 549, 548), (544, 545, 550, 549), (545, 546, 551, 550), (546, 574, 575, 551), (526, 552, 557, 556), (552, 553, 558, 557), (553, 554, 559, 558), (554, 555, 560, 559), (555, 595, 596, 560), (556, 557, 562, 561), (557, 558, 563, 562), (558, 559, 564, 563), (559, 560, 565, 564), (560, 596, 597, 565), (561, 562, 567, 566), (562, 563, 568, 567), (563, 564, 569, 568), (564, 565, 570, 569), (565, 597, 598, 570), (566, 567, 572, 571), (567, 568, 573, 572), (568, 569, 574, 573), (569, 570, 575, 574), (570, 598, 599, 575), (527, 576, 581, 580), (576, 577, 582, 581), (577, 578, 583, 582), (578, 579, 584, 583), (579, 547, 548, 584), (580, 581, 586, 585), (581, 582, 587, 586), (582, 583, 588, 587), (583, 584, 589, 588), (584, 548, 549, 589), (585, 586, 591, 590), (586, 587, 592, 591), (587, 588, 593, 592), (588, 589, 594, 593), (589, 549, 550, 594), (590, 591, 596, 595), (591, 592, 597, 596), (592, 593, 598, 597), (593, 594, 599, 598), (594, 550, 551, 599), (551, 575, 599), (377, 525, 532, 426), (426, 532, 537, 427), (427, 537, 542, 428), (428, 542, 547, 429), (429, 547, 579, 397), (397, 579, 578, 392), (392, 578, 577, 387), (387, 577, 576, 382), (382, 576, 527, 375), (75, 377, 430, 78), (78, 430, 435, 79), (79, 435, 440, 80), (80, 440, 445, 81), (81, 445, 405, 121), (121, 405, 404, 116), (116, 404, 403, 111), (111, 403, 402, 106), (106, 402, 376, 76), (2, 77, 130, 51), (51, 130, 135, 52), (52, 135, 140, 53), (53, 140, 145, 54), (54, 145, 105, 22), (22, 105, 104, 17), (17, 104, 103, 12), (12, 103, 102, 7), (7, 102, 76, 0), (526, 451, 481, 552), (552, 481, 486, 553), (553, 486, 491, 554), (554, 491, 496, 555), (555, 496, 456, 595), (595, 456, 455, 590), (590, 455, 454, 585), (585, 454, 453, 580), (580, 453, 450, 527), (152, 226, 256, 201), (201, 256, 261, 202), (202, 261, 266, 203), (203, 266, 271, 204), (204, 271, 231, 172), (172, 231, 230, 167), (167, 230, 229, 162), (162, 229, 228, 157), (157, 228, 225, 150), (300, 376, 406, 303), (303, 406, 411, 304), (304, 411, 416, 305), (305, 416, 421, 306), (306, 421, 381, 346), (346, 381, 380, 341), (341, 380, 379, 336), (336, 379, 378, 331), (331, 378, 375, 301), (151, 452, 505, 177), (177, 505, 510, 178), (178, 510, 515, 179), (179, 515, 520, 180), (180, 520, 480, 220), (220, 480, 479, 215), (215, 479, 478, 210), (210, 478, 477, 205), (205, 477, 451, 152), (1, 151, 181, 27), (27, 181, 186, 28), (28, 186, 191, 29), (29, 191, 196, 30), (30, 196, 156, 70), (70, 156, 155, 65), (65, 155, 154, 60), (60, 154, 153, 55), (55, 153, 150, 2), (525, 227, 280, 528), (528, 280, 285, 529), (529, 285, 290, 530), (530, 290, 295, 531), (531, 295, 255, 571), (571, 255, 254, 566), (566, 254, 253, 561), (561, 253, 252, 556), (556, 252, 226, 526), (452, 302, 355, 501), (501, 355, 360, 502), (502, 360, 365, 503), (503, 365, 370, 504), (504, 370, 330, 472), (472, 330, 329, 467), (467, 329, 328, 462), (462, 328, 327, 457), (457, 327, 301, 450), (302, 1, 31, 351), (351, 31, 36, 352), (352, 36, 41, 353), (353, 41, 46, 354), (354, 46, 6, 322), (322, 6, 5, 317), (317, 5, 4, 312), (312, 4, 3, 307), (307, 3, 0, 300), (227, 75, 82, 276), (276, 82, 87, 277), (277, 87, 92, 278), (278, 92, 97, 279), (279, 97, 129, 247), (247, 129, 128, 242), (242, 128, 127, 237), (237, 127, 126, 232), (232, 126, 77, 225), (376, 300, 0, 76)])
_uv = me_cube.uv_layers.new(name='UVMap')
_uv.uv.foreach_set('vector', [0.1273, 0.5023, 0.3727, 0.5023, 0.3727, 0.7477, 0.1273, 0.7477, 0.3773, 0.002343, 0.6227, 0.002343, 0.6227, 0.2477, 0.3773, 0.2477, 0.3773, 0.7523, 0.6227, 0.7523, 0.6227, 0.9977, 0.3773, 0.9977, 0.6273, 0.5023, 0.8727, 0.5023, 0.8727, 0.7477, 0.6273, 0.7477, 0.3773, 0.5023, 0.6227, 0.5023, 0.6227, 0.7477, 0.3773, 0.7477, 0.6227, 0.4977, 0.6231, 0.4977, 0.6231, 0.4981, 0.6227, 0.4981, 0.6231, 0.4977, 0.6235, 0.4977, 0.6235, 0.4981, 0.6231, 0.4981, 0.6235, 0.4977, 0.6238, 0.4977, 0.6238, 0.4981, 0.6235, 0.4981, 0.6238, 0.4977, 0.6242, 0.4977, 0.6241, 0.4981, 0.6238, 0.4981, 0.6242, 0.4977, 0.625, 0.4977, 0.625, 0.4981, 0.6241, 0.4981, 0.6227, 0.4981, 0.6231, 0.4981, 0.6231, 0.4985, 0.6227, 0.4985, 0.6231, 0.4981, 0.6235, 0.4981, 0.6235, 0.4985, 0.6231, 0.4985, 0.6235, 0.4981, 0.6238, 0.4981, 0.6238, 0.4985, 0.6235, 0.4985, 0.6238, 0.4981, 0.6241, 0.4981, 0.6241, 0.4984, 0.6238, 0.4985, 0.6241, 0.4981, 0.625, 0.4981, 0.625, 0.4984, 0.6241, 0.4984, 0.6227, 0.4985, 0.6231, 0.4985, 0.6231, 0.4988, 0.6227, 0.4988, 0.6231, 0.4985, 0.6235, 0.4985, 0.6235, 0.4988, 0.6231, 0.4988, 0.6235, 0.4985, 0.6238, 0.4985, 0.6238, 0.4988, 0.6235, 0.4988, 0.6238, 0.4985, 0.6241, 0.4984, 0.624, 0.4987, 0.6238, 0.4988, 0.6241, 0.4984, 0.625, 0.4984, 0.625, 0.4987, 0.624, 0.4987, 0.6227, 0.4988, 0.6231, 0.4988, 0.6231, 0.4992, 0.6227, 0.4992, 0.6231, 0.4988, 0.6235, 0.4988, 0.6234, 0.4991, 0.6231, 0.4992, 0.6235, 0.4988, 0.6238, 0.4988, 0.6237, 0.499, 0.6234, 0.4991, 0.6238, 0.4988, 0.624, 0.4987, 0.624, 0.499, 0.6237, 0.499, 0.624, 0.4987, 0.625, 0.4987, 0.625, 0.499, 0.624, 0.499, 0.6273, 0.5023, 0.6269, 0.5023, 0.6269, 0.5019, 0.6273, 0.5019, 0.6269, 0.5023, 0.6265, 0.5023, 0.6265, 0.5019, 0.6269, 0.5019, 0.6265, 0.5023, 0.6262, 0.5023, 0.6262, 0.5019, 0.6265, 0.5019, 0.6262, 0.5023, 0.6258, 0.5023, 0.6259, 0.5019, 0.6262, 0.5019, 0.6258, 0.5023, 0.6242, 0.5023, 0.6242, 0.5019, 0.6259, 0.5019, 0.6273, 0.5019, 0.6269, 0.5019, 0.6269, 0.5015, 0.6273, 0.5015, 0.6269, 0.5019, 0.6265, 0.5019, 0.6265, 0.5015, 0.6269, 0.5015, 0.6265, 0.5019, 0.6262, 0.5019, 0.6262, 0.5015, 0.6265, 0.5015, 0.6262, 0.5019, 0.6259, 0.5019, 0.6259, 0.5016, 0.6262, 0.5015, 0.6259, 0.5019, 0.6242, 0.5019, 0.6241, 0.5016, 0.6259, 0.5016, 0.6273, 0.5015, 0.6269, 0.5015, 0.6269, 0.5012, 0.6273, 0.5012, 0.6269, 0.5015, 0.6265, 0.5015, 0.6265, 0.5012, 0.6269, 0.5012, 0.6265, 0.5015, 0.6262, 0.5015, 0.6262, 0.5012, 0.6265, 0.5012, 0.6262, 0.5015, 0.6259, 0.5016, 0.626, 0.5013, 0.6262, 0.5012, 0.6259, 0.5016, 0.6241, 0.5016, 0.624, 0.5013, 0.626, 0.5013, 0.6273, 0.5012, 0.6269, 0.5012, 0.6269, 0.5, 0.6273, 0.5, 0.6269, 0.5012, 0.6265, 0.5012, 0.6266, 0.5, 0.6269, 0.5, 0.6265, 0.5012, 0.6262, 0.5012, 0.6263, 0.5, 0.6266, 0.5, 0.6262, 0.5012, 0.626, 0.5013, 0.626, 0.5, 0.6263, 0.5, 0.626, 0.5013, 0.624, 0.5013, 0.624, 0.501, 0.626, 0.5, 0.6227, 0.5023, 0.6227, 0.5019, 0.6231, 0.5019, 0.6231, 0.5023, 0.6227, 0.5019, 0.6227, 0.5015, 0.6231, 0.5015, 0.6231, 0.5019, 0.6227, 0.5015, 0.6227, 0.5012, 0.6231, 0.5012, 0.6231, 0.5015, 0.6227, 0.5012, 0.6227, 0.5008, 0.6231, 0.5009, 0.6231, 0.5012, 0.6227, 0.5008, 0.6227, 0.4992, 0.6231, 0.4992, 0.6231, 0.5009, 0.6231, 0.5023, 0.6231, 0.5019, 0.6235, 0.5019, 0.6235, 0.5023, 0.6231, 0.5019, 0.6231, 0.5015, 0.6235, 0.5015, 0.6235, 0.5019, 0.6231, 0.5015, 0.6231, 0.5012, 0.6235, 0.5012, 0.6235, 0.5015, 0.6231, 0.5012, 0.6231, 0.5009, 0.6234, 0.5009, 0.6235, 0.5012, 0.6231, 0.5009, 0.6231, 0.4992, 0.6234, 0.4991, 0.6234, 0.5009, 0.6235, 0.5023, 0.6235, 0.5019, 0.6238, 0.5019, 0.6238, 0.5023, 0.6235, 0.5019, 0.6235, 0.5015, 0.6238, 0.5015, 0.6238, 0.5019, 0.6235, 0.5015, 0.6235, 0.5012, 0.6238, 0.5012, 0.6238, 0.5015, 0.6235, 0.5012, 0.6234, 0.5009, 0.6237, 0.501, 0.6238, 0.5012, 0.6234, 0.5009, 0.6234, 0.4991, 0.6237, 0.499, 0.6237, 0.501, 0.6238, 0.5023, 0.6238, 0.5019, 0.6242, 0.5019, 0.6242, 0.5023, 0.6238, 0.5019, 0.6238, 0.5015, 0.6241, 0.5016, 0.6242, 0.5019, 0.6238, 0.5015, 0.6238, 0.5012, 0.624, 0.5013, 0.6241, 0.5016, 0.6238, 0.5012, 0.6237, 0.501, 0.624, 0.501, 0.624, 0.5013, 0.6237, 0.501, 0.6237, 0.499, 0.624, 0.499, 0.624, 0.501, 0.624, 0.499, 0.625, 0.499, 0.624, 0.4991, 0.3727, 0.5023, 0.3727, 0.5019, 0.3731, 0.5019, 0.3731, 0.5023, 0.3727, 0.5019, 0.3727, 0.5015, 0.3731, 0.5015, 0.3731, 0.5019, 0.3727, 0.5015, 0.3727, 0.5012, 0.3731, 0.5012, 0.3731, 0.5015, 0.3727, 0.5012, 0.3727, 0.5008, 0.3731, 0.5009, 0.3731, 0.5012, 0.3727, 0.5008, 0.3727, 0.5, 0.3731, 0.5, 0.3731, 0.5009, 0.3731, 0.5023, 0.3731, 0.5019, 0.3735, 0.5019, 0.3735, 0.5023, 0.3731, 0.5019, 0.3731, 0.5015, 0.3735, 0.5015, 0.3735, 0.5019, 0.3731, 0.5015, 0.3731, 0.5012, 0.3735, 0.5012, 0.3735, 0.5015, 0.3731, 0.5012, 0.3731, 0.5009, 0.3734, 0.5009, 0.3735, 0.5012, 0.3731, 0.5009, 0.3731, 0.5, 0.3734, 0.5, 0.3734, 0.5009, 0.3735, 0.5023, 0.3735, 0.5019, 0.3738, 0.5019, 0.3738, 0.5023, 0.3735, 0.5019, 0.3735, 0.5015, 0.3738, 0.5015, 0.3738, 0.5019, 0.3735, 0.5015, 0.3735, 0.5012, 0.3738, 0.5012, 0.3738, 0.5015, 0.3735, 0.5012, 0.3734, 0.5009, 0.3737, 0.501, 0.3738, 0.5012, 0.3734, 0.5009, 0.3734, 0.5, 0.3737, 0.5, 0.3737, 0.501, 0.3738, 0.5023, 0.3738, 0.5019, 0.3742, 0.5019, 0.3742, 0.5023, 0.3738, 0.5019, 0.3738, 0.5015, 0.3741, 0.5016, 0.3742, 0.5019, 0.3738, 0.5015, 0.3738, 0.5012, 0.374, 0.5013, 0.3741, 0.5016, 0.3738, 0.5012, 0.3737, 0.501, 0.374, 0.501, 0.374, 0.5013, 0.3737, 0.501, 0.3737, 0.5, 0.374, 0.5, 0.374, 0.501, 0.3773, 0.4977, 0.3773, 0.4981, 0.3769, 0.4981, 0.3769, 0.4977, 0.3773, 0.4981, 0.3773, 0.4985, 0.3769, 0.4985, 0.3769, 0.4981, 0.3773, 0.4985, 0.3773, 0.4988, 0.3769, 0.4988, 0.3769, 0.4985, 0.3773, 0.4988, 0.3773, 0.4992, 0.3769, 0.4991, 0.3769, 0.4988, 0.3773, 0.4992, 0.3773, 0.5008, 0.3769, 0.5008, 0.3769, 0.4991, 0.3769, 0.4977, 0.3769, 0.4981, 0.3765, 0.4981, 0.3765, 0.4977, 0.3769, 0.4981, 0.3769, 0.4985, 0.3765, 0.4985, 0.3765, 0.4981, 0.3769, 0.4985, 0.3769, 0.4988, 0.3765, 0.4988, 0.3765, 0.4985, 0.3769, 0.4988, 0.3769, 0.4991, 0.3766, 0.4991, 0.3765, 0.4988, 0.3769, 0.4991, 0.3769, 0.5008, 0.3766, 0.5009, 0.3766, 0.4991, 0.3765, 0.4977, 0.3765, 0.4981, 0.3762, 0.4981, 0.3762, 0.4977, 0.3765, 0.4981, 0.3765, 0.4985, 0.3762, 0.4985, 0.3762, 0.4981, 0.3765, 0.4985, 0.3765, 0.4988, 0.3762, 0.4988, 0.3762, 0.4985, 0.3765, 0.4988, 0.3766, 0.4991, 0.3763, 0.499, 0.3762, 0.4988, 0.3766, 0.4991, 0.3766, 0.5009, 0.3763, 0.501, 0.3763, 0.499, 0.3762, 0.4977, 0.3762, 0.4981, 0.375, 0.4981, 0.375, 0.4977, 0.3762, 0.4981, 0.3762, 0.4985, 0.375, 0.4984, 0.375, 0.4981, 0.3762, 0.4985, 0.3762, 0.4988, 0.375, 0.4987, 0.375, 0.4984, 0.3762, 0.4988, 0.3763, 0.499, 0.375, 0.499, 0.375, 0.4987, 0.3763, 0.499, 0.3763, 0.501, 0.376, 0.501, 0.375, 0.499, 0.3773, 0.5023, 0.3769, 0.5023, 0.3769, 0.5019, 0.3773, 0.5019, 0.3769, 0.5023, 0.3765, 0.5023, 0.3765, 0.5019, 0.3769, 0.5019, 0.3765, 0.5023, 0.3762, 0.5023, 0.3762, 0.5019, 0.3765, 0.5019, 0.3762, 0.5023, 0.3758, 0.5023, 0.3759, 0.5019, 0.3762, 0.5019, 0.3758, 0.5023, 0.3742, 0.5023, 0.3742, 0.5019, 0.3759, 0.5019, 0.3773, 0.5019, 0.3769, 0.5019, 0.3769, 0.5015, 0.3773, 0.5015, 0.3769, 0.5019, 0.3765, 0.5019, 0.3765, 0.5015, 0.3769, 0.5015, 0.3765, 0.5019, 0.3762, 0.5019, 0.3762, 0.5015, 0.3765, 0.5015, 0.3762, 0.5019, 0.3759, 0.5019, 0.3759, 0.5016, 0.3762, 0.5015, 0.3759, 0.5019, 0.3742, 0.5019, 0.3741, 0.5016, 0.3759, 0.5016, 0.3773, 0.5015, 0.3769, 0.5015, 0.3769, 0.5012, 0.3773, 0.5012, 0.3769, 0.5015, 0.3765, 0.5015, 0.3765, 0.5012, 0.3769, 0.5012, 0.3765, 0.5015, 0.3762, 0.5015, 0.3762, 0.5012, 0.3765, 0.5012, 0.3762, 0.5015, 0.3759, 0.5016, 0.376, 0.5013, 0.3762, 0.5012, 0.3759, 0.5016, 0.3741, 0.5016, 0.374, 0.5013, 0.376, 0.5013, 0.3773, 0.5012, 0.3769, 0.5012, 0.3769, 0.5008, 0.3773, 0.5008, 0.3769, 0.5012, 0.3765, 0.5012, 0.3766, 0.5009, 0.3769, 0.5008, 0.3765, 0.5012, 0.3762, 0.5012, 0.3763, 0.501, 0.3766, 0.5009, 0.3762, 0.5012, 0.376, 0.5013, 0.376, 0.501, 0.3763, 0.501, 0.376, 0.5013, 0.374, 0.5013, 0.374, 0.501, 0.376, 0.501, 0.374, 0.501, 0.374, 0.5, 0.3741, 0.501, 0.6227, 0.7477, 0.6231, 0.7477, 0.6231, 0.7481, 0.6227, 0.7481, 0.6231, 0.7477, 0.6235, 0.7477, 0.6235, 0.7481, 0.6231, 0.7481, 0.6235, 0.7477, 0.6238, 0.7477, 0.6238, 0.7481, 0.6235, 0.7481, 0.6238, 0.7477, 0.6242, 0.7477, 0.6241, 0.7481, 0.6238, 0.7481, 0.6242, 0.7477, 0.6258, 0.7477, 0.6258, 0.7481, 0.6241, 0.7481, 0.6227, 0.7481, 0.6231, 0.7481, 0.6231, 0.7485, 0.6227, 0.7485, 0.6231, 0.7481, 0.6235, 0.7481, 0.6235, 0.7485, 0.6231, 0.7485, 0.6235, 0.7481, 0.6238, 0.7481, 0.6238, 0.7485, 0.6235, 0.7485, 0.6238, 0.7481, 0.6241, 0.7481, 0.6241, 0.7484, 0.6238, 0.7485, 0.6241, 0.7481, 0.6258, 0.7481, 0.6259, 0.7484, 0.6241, 0.7484, 0.6227, 0.7485, 0.6231, 0.7485, 0.6231, 0.7488, 0.6227, 0.7488, 0.6231, 0.7485, 0.6235, 0.7485, 0.6235, 0.7488, 0.6231, 0.7488, 0.6235, 0.7485, 0.6238, 0.7485, 0.6238, 0.7488, 0.6235, 0.7488, 0.6238, 0.7485, 0.6241, 0.7484, 0.624, 0.7487, 0.6238, 0.7488, 0.6241, 0.7484, 0.6259, 0.7484, 0.626, 0.7487, 0.624, 0.7487, 0.6227, 0.7488, 0.6231, 0.7488, 0.6231, 0.7492, 0.6227, 0.7492, 0.6231, 0.7488, 0.6235, 0.7488, 0.6234, 0.7491, 0.6231, 0.7492, 0.6235, 0.7488, 0.6238, 0.7488, 0.6237, 0.749, 0.6234, 0.7491, 0.6238, 0.7488, 0.624, 0.7487, 0.624, 0.749, 0.6237, 0.749, 0.624, 0.7487, 0.626, 0.7487, 0.626, 0.75, 0.624, 0.749, 0.6273, 0.7477, 0.6273, 0.7481, 0.6269, 0.7481, 0.6269, 0.7477, 0.6273, 0.7481, 0.6273, 0.7485, 0.6269, 0.7485, 0.6269, 0.7481, 0.6273, 0.7485, 0.6273, 0.7488, 0.6269, 0.7488, 0.6269, 0.7485, 0.6273, 0.7488, 0.6273, 0.75, 0.6269, 0.75, 0.6269, 0.7488, 0.625, 0.7523, 0.6242, 0.7523, 0.6242, 0.7519, 0.625, 0.7519, 0.6269, 0.7477, 0.6269, 0.7481, 0.6265, 0.7481, 0.6265, 0.7477, 0.6269, 0.7481, 0.6269, 0.7485, 0.6265, 0.7485, 0.6265, 0.7481, 0.6269, 0.7485, 0.6269, 0.7488, 0.6265, 0.7488, 0.6265, 0.7485, 0.6269, 0.7488, 0.6269, 0.75, 0.6266, 0.75, 0.6265, 0.7488, 0.625, 0.7519, 0.6242, 0.7519, 0.6241, 0.7516, 0.625, 0.7516, 0.6265, 0.7477, 0.6265, 0.7481, 0.6262, 0.7481, 0.6262, 0.7477, 0.6265, 0.7481, 0.6265, 0.7485, 0.6262, 0.7485, 0.6262, 0.7481, 0.6265, 0.7485, 0.6265, 0.7488, 0.6262, 0.7488, 0.6262, 0.7485, 0.6265, 0.7488, 0.6266, 0.75, 0.6263, 0.75, 0.6262, 0.7488, 0.625, 0.7516, 0.6241, 0.7516, 0.624, 0.7513, 0.625, 0.7513, 0.6262, 0.7477, 0.6262, 0.7481, 0.6258, 0.7481, 0.6258, 0.7477, 0.6262, 0.7481, 0.6262, 0.7485, 0.6259, 0.7484, 0.6258, 0.7481, 0.6262, 0.7485, 0.6262, 0.7488, 0.626, 0.7487, 0.6259, 0.7484, 0.6262, 0.7488, 0.6263, 0.75, 0.626, 0.75, 0.626, 0.7487, 0.625, 0.7513, 0.624, 0.7513, 0.624, 0.751, 0.625, 0.751, 0.6227, 0.7523, 0.6227, 0.7519, 0.6231, 0.7519, 0.6231, 0.7523, 0.6227, 0.7519, 0.6227, 0.7515, 0.6231, 0.7515, 0.6231, 0.7519, 0.6227, 0.7515, 0.6227, 0.7512, 0.6231, 0.7512, 0.6231, 0.7515, 0.6227, 0.7512, 0.6227, 0.7508, 0.6231, 0.7509, 0.6231, 0.7512, 0.6227, 0.7508, 0.6227, 0.7492, 0.6231, 0.7492, 0.6231, 0.7509, 0.6231, 0.7523, 0.6231, 0.7519, 0.6235, 0.7519, 0.6235, 0.7523, 0.6231, 0.7519, 0.6231, 0.7515, 0.6235, 0.7515, 0.6235, 0.7519, 0.6231, 0.7515, 0.6231, 0.7512, 0.6235, 0.7512, 0.6235, 0.7515, 0.6231, 0.7512, 0.6231, 0.7509, 0.6234, 0.7509, 0.6235, 0.7512, 0.6231, 0.7509, 0.6231, 0.7492, 0.6234, 0.7491, 0.6234, 0.7509, 0.6235, 0.7523, 0.6235, 0.7519, 0.6238, 0.7519, 0.6238, 0.7523, 0.6235, 0.7519, 0.6235, 0.7515, 0.6238, 0.7515, 0.6238, 0.7519, 0.6235, 0.7515, 0.6235, 0.7512, 0.6238, 0.7512, 0.6238, 0.7515, 0.6235, 0.7512, 0.6234, 0.7509, 0.6237, 0.751, 0.6238, 0.7512, 0.6234, 0.7509, 0.6234, 0.7491, 0.6237, 0.749, 0.6237, 0.751, 0.6238, 0.7523, 0.6238, 0.7519, 0.6242, 0.7519, 0.6242, 0.7523, 0.6238, 0.7519, 0.6238, 0.7515, 0.6241, 0.7516, 0.6242, 0.7519, 0.6238, 0.7515, 0.6238, 0.7512, 0.624, 0.7513, 0.6241, 0.7516, 0.6238, 0.7512, 0.6237, 0.751, 0.624, 0.751, 0.624, 0.7513, 0.6237, 0.751, 0.6237, 0.749, 0.624, 0.749, 0.624, 0.751, 0.624, 0.7509, 0.625, 0.751, 0.624, 0.751, 0.3773, 0.7477, 0.3773, 0.7481, 0.3769, 0.7481, 0.3769, 0.7477, 0.3773, 0.7481, 0.3773, 0.7485, 0.3769, 0.7485, 0.3769, 0.7481, 0.3773, 0.7485, 0.3773, 0.7488, 0.3769, 0.7488, 0.3769, 0.7485, 0.3773, 0.7488, 0.3773, 0.7492, 0.3769, 0.7491, 0.3769, 0.7488, 0.3773, 0.7492, 0.3773, 0.7508, 0.3769, 0.7508, 0.3769, 0.7491, 0.3769, 0.7477, 0.3769, 0.7481, 0.3765, 0.7481, 0.3765, 0.7477, 0.3769, 0.7481, 0.3769, 0.7485, 0.3765, 0.7485, 0.3765, 0.7481, 0.3769, 0.7485, 0.3769, 0.7488, 0.3765, 0.7488, 0.3765, 0.7485, 0.3769, 0.7488, 0.3769, 0.7491, 0.3766, 0.7491, 0.3765, 0.7488, 0.3769, 0.7491, 0.3769, 0.7508, 0.3766, 0.7509, 0.3766, 0.7491, 0.3765, 0.7477, 0.3765, 0.7481, 0.3762, 0.7481, 0.3762, 0.7477, 0.3765, 0.7481, 0.3765, 0.7485, 0.3762, 0.7485, 0.3762, 0.7481, 0.3765, 0.7485, 0.3765, 0.7488, 0.3762, 0.7488, 0.3762, 0.7485, 0.3765, 0.7488, 0.3766, 0.7491, 0.3763, 0.749, 0.3762, 0.7488, 0.3766, 0.7491, 0.3766, 0.7509, 0.3763, 0.751, 0.3763, 0.749, 0.3762, 0.7477, 0.3762, 0.7481, 0.3758, 0.7481, 0.3758, 0.7477, 0.3762, 0.7481, 0.3762, 0.7485, 0.3759, 0.7484, 0.3758, 0.7481, 0.3762, 0.7485, 0.3762, 0.7488, 0.376, 0.7487, 0.3759, 0.7484, 0.3762, 0.7488, 0.3763, 0.749, 0.376, 0.749, 0.376, 0.7487, 0.3763, 0.749, 0.3763, 0.751, 0.375, 0.751, 0.376, 0.749, 0.3773, 0.7523, 0.3769, 0.7523, 0.3769, 0.7519, 0.3773, 0.7519, 0.3769, 0.7523, 0.3765, 0.7523, 0.3765, 0.7519, 0.3769, 0.7519, 0.3765, 0.7523, 0.3762, 0.7523, 0.3762, 0.7519, 0.3765, 0.7519, 0.3762, 0.7523, 0.375, 0.7523, 0.375, 0.7519, 0.3762, 0.7519, 0.3727, 0.75, 0.3727, 0.7492, 0.3731, 0.7492, 0.3731, 0.75, 0.3773, 0.7519, 0.3769, 0.7519, 0.3769, 0.7515, 0.3773, 0.7515, 0.3769, 0.7519, 0.3765, 0.7519, 0.3765, 0.7515, 0.3769, 0.7515, 0.3765, 0.7519, 0.3762, 0.7519, 0.3762, 0.7515, 0.3765, 0.7515, 0.3762, 0.7519, 0.375, 0.7519, 0.375, 0.7516, 0.3762, 0.7515, 0.3731, 0.75, 0.3731, 0.7492, 0.3734, 0.7491, 0.3734, 0.75, 0.3773, 0.7515, 0.3769, 0.7515, 0.3769, 0.7512, 0.3773, 0.7512, 0.3769, 0.7515, 0.3765, 0.7515, 0.3765, 0.7512, 0.3769, 0.7512, 0.3765, 0.7515, 0.3762, 0.7515, 0.3762, 0.7512, 0.3765, 0.7512, 0.3762, 0.7515, 0.375, 0.7516, 0.375, 0.7513, 0.3762, 0.7512, 0.3734, 0.75, 0.3734, 0.7491, 0.3737, 0.749, 0.3737, 0.75, 0.3773, 0.7512, 0.3769, 0.7512, 0.3769, 0.7508, 0.3773, 0.7508, 0.3769, 0.7512, 0.3765, 0.7512, 0.3766, 0.7509, 0.3769, 0.7508, 0.3765, 0.7512, 0.3762, 0.7512, 0.3763, 0.751, 0.3766, 0.7509, 0.3762, 0.7512, 0.375, 0.7513, 0.375, 0.751, 0.3763, 0.751, 0.3737, 0.75, 0.3737, 0.749, 0.374, 0.749, 0.374, 0.75, 0.3727, 0.7477, 0.3731, 0.7477, 0.3731, 0.7481, 0.3727, 0.7481, 0.3731, 0.7477, 0.3735, 0.7477, 0.3735, 0.7481, 0.3731, 0.7481, 0.3735, 0.7477, 0.3738, 0.7477, 0.3738, 0.7481, 0.3735, 0.7481, 0.3738, 0.7477, 0.3742, 0.7477, 0.3741, 0.7481, 0.3738, 0.7481, 0.3742, 0.7477, 0.3758, 0.7477, 0.3758, 0.7481, 0.3741, 0.7481, 0.3727, 0.7481, 0.3731, 0.7481, 0.3731, 0.7485, 0.3727, 0.7485, 0.3731, 0.7481, 0.3735, 0.7481, 0.3735, 0.7485, 0.3731, 0.7485, 0.3735, 0.7481, 0.3738, 0.7481, 0.3738, 0.7485, 0.3735, 0.7485, 0.3738, 0.7481, 0.3741, 0.7481, 0.3741, 0.7484, 0.3738, 0.7485, 0.3741, 0.7481, 0.3758, 0.7481, 0.3759, 0.7484, 0.3741, 0.7484, 0.3727, 0.7485, 0.3731, 0.7485, 0.3731, 0.7488, 0.3727, 0.7488, 0.3731, 0.7485, 0.3735, 0.7485, 0.3735, 0.7488, 0.3731, 0.7488, 0.3735, 0.7485, 0.3738, 0.7485, 0.3738, 0.7488, 0.3735, 0.7488, 0.3738, 0.7485, 0.3741, 0.7484, 0.374, 0.7487, 0.3738, 0.7488, 0.3741, 0.7484, 0.3759, 0.7484, 0.376, 0.7487, 0.374, 0.7487, 0.3727, 0.7488, 0.3731, 0.7488, 0.3731, 0.7492, 0.3727, 0.7492, 0.3731, 0.7488, 0.3735, 0.7488, 0.3734, 0.7491, 0.3731, 0.7492, 0.3735, 0.7488, 0.3738, 0.7488, 0.3737, 0.749, 0.3734, 0.7491, 0.3738, 0.7488, 0.374, 0.7487, 0.374, 0.749, 0.3737, 0.749, 0.374, 0.7487, 0.376, 0.7487, 0.376, 0.749, 0.374, 0.749, 0.3741, 0.749, 0.374, 0.75, 0.374, 0.749, 0.6227, 0.2523, 0.6227, 0.2519, 0.6231, 0.2519, 0.6231, 0.2523, 0.6227, 0.2519, 0.6227, 0.2515, 0.6231, 0.2515, 0.6231, 0.2519, 0.6227, 0.2515, 0.6227, 0.2512, 0.6231, 0.2512, 0.6231, 0.2515, 0.6227, 0.2512, 0.6227, 0.2508, 0.6231, 0.2509, 0.6231, 0.2512, 0.6227, 0.2508, 0.6227, 0.2492, 0.6231, 0.2492, 0.6231, 0.2509, 0.6231, 0.2523, 0.6231, 0.2519, 0.6235, 0.2519, 0.6235, 0.2523, 0.6231, 0.2519, 0.6231, 0.2515, 0.6235, 0.2515, 0.6235, 0.2519, 0.6231, 0.2515, 0.6231, 0.2512, 0.6235, 0.2512, 0.6235, 0.2515, 0.6231, 0.2512, 0.6231, 0.2509, 0.6234, 0.2509, 0.6235, 0.2512, 0.6231, 0.2509, 0.6231, 0.2492, 0.6234, 0.2491, 0.6234, 0.2509, 0.6235, 0.2523, 0.6235, 0.2519, 0.6238, 0.2519, 0.6238, 0.2523, 0.6235, 0.2519, 0.6235, 0.2515, 0.6238, 0.2515, 0.6238, 0.2519, 0.6235, 0.2515, 0.6235, 0.2512, 0.6238, 0.2512, 0.6238, 0.2515, 0.6235, 0.2512, 0.6234, 0.2509, 0.6237, 0.251, 0.6238, 0.2512, 0.6234, 0.2509, 0.6234, 0.2491, 0.6237, 0.249, 0.6237, 0.251, 0.6238, 0.2523, 0.6238, 0.2519, 0.6242, 0.2519, 0.6242, 0.2523, 0.6238, 0.2519, 0.6238, 0.2515, 0.6241, 0.2516, 0.6242, 0.2519, 0.6238, 0.2515, 0.6238, 0.2512, 0.624, 0.2513, 0.6241, 0.2516, 0.6238, 0.2512, 0.6237, 0.251, 0.624, 0.251, 0.624, 0.2513, 0.6237, 0.251, 0.6237, 0.249, 0.624, 0.249, 0.624, 0.251, 0.6227, 0.2477, 0.6231, 0.2477, 0.6231, 0.2481, 0.6227, 0.2481, 0.6231, 0.2477, 0.6235, 0.2477, 0.6235, 0.2481, 0.6231, 0.2481, 0.6235, 0.2477, 0.6238, 0.2477, 0.6238, 0.2481, 0.6235, 0.2481, 0.6238, 0.2477, 0.6242, 0.2477, 0.6241, 0.2481, 0.6238, 0.2481, 0.6242, 0.2477, 0.625, 0.2477, 0.625, 0.2481, 0.6241, 0.2481, 0.6227, 0.2481, 0.6231, 0.2481, 0.6231, 0.2485, 0.6227, 0.2485, 0.6231, 0.2481, 0.6235, 0.2481, 0.6235, 0.2485, 0.6231, 0.2485, 0.6235, 0.2481, 0.6238, 0.2481, 0.6238, 0.2485, 0.6235, 0.2485, 0.6238, 0.2481, 0.6241, 0.2481, 0.6241, 0.2484, 0.6238, 0.2485, 0.6241, 0.2481, 0.625, 0.2481, 0.625, 0.2484, 0.6241, 0.2484, 0.6227, 0.2485, 0.6231, 0.2485, 0.6231, 0.2488, 0.6227, 0.2488, 0.6231, 0.2485, 0.6235, 0.2485, 0.6235, 0.2488, 0.6231, 0.2488, 0.6235, 0.2485, 0.6238, 0.2485, 0.6238, 0.2488, 0.6235, 0.2488, 0.6238, 0.2485, 0.6241, 0.2484, 0.624, 0.2487, 0.6238, 0.2488, 0.6241, 0.2484, 0.625, 0.2484, 0.625, 0.2487, 0.624, 0.2487, 0.6227, 0.2488, 0.6231, 0.2488, 0.6231, 0.2492, 0.6227, 0.2492, 0.6231, 0.2488, 0.6235, 0.2488, 0.6234, 0.2491, 0.6231, 0.2492, 0.6235, 0.2488, 0.6238, 0.2488, 0.6237, 0.249, 0.6234, 0.2491, 0.6238, 0.2488, 0.624, 0.2487, 0.624, 0.249, 0.6237, 0.249, 0.624, 0.2487, 0.625, 0.2487, 0.625, 0.249, 0.624, 0.249, 0.8727, 0.5023, 0.8727, 0.5019, 0.8731, 0.5019, 0.8731, 0.5023, 0.8727, 0.5019, 0.8727, 0.5015, 0.8731, 0.5015, 0.8731, 0.5019, 0.8727, 0.5015, 0.8727, 0.5012, 0.8731, 0.5012, 0.8731, 0.5015, 0.8727, 0.5012, 0.8727, 0.5, 0.8731, 0.5, 0.8731, 0.5012, 0.625, 0.2523, 0.6242, 0.2523, 0.6242, 0.2519, 0.625, 0.2519, 0.8731, 0.5023, 0.8731, 0.5019, 0.8735, 0.5019, 0.8735, 0.5023, 0.8731, 0.5019, 0.8731, 0.5015, 0.8735, 0.5015, 0.8735, 0.5019, 0.8731, 0.5015, 0.8731, 0.5012, 0.8735, 0.5012, 0.8735, 0.5015, 0.8731, 0.5012, 0.8731, 0.5, 0.8734, 0.5, 0.8735, 0.5012, 0.625, 0.2519, 0.6242, 0.2519, 0.6241, 0.2516, 0.625, 0.2516, 0.8735, 0.5023, 0.8735, 0.5019, 0.8738, 0.5019, 0.8738, 0.5023, 0.8735, 0.5019, 0.8735, 0.5015, 0.8738, 0.5015, 0.8738, 0.5019, 0.8735, 0.5015, 0.8735, 0.5012, 0.8738, 0.5012, 0.8738, 0.5015, 0.8735, 0.5012, 0.8734, 0.5, 0.8737, 0.5, 0.8738, 0.5012, 0.625, 0.2516, 0.6241, 0.2516, 0.624, 0.2513, 0.625, 0.2513, 0.8738, 0.5023, 0.8738, 0.5019, 0.875, 0.5019, 0.875, 0.5023, 0.8738, 0.5019, 0.8738, 0.5015, 0.875, 0.5016, 0.875, 0.5019, 0.8738, 0.5015, 0.8738, 0.5012, 0.875, 0.5013, 0.875, 0.5016, 0.8738, 0.5012, 0.8737, 0.5, 0.875, 0.501, 0.875, 0.5013, 0.625, 0.2513, 0.624, 0.2513, 0.624, 0.251, 0.625, 0.25, 0.624, 0.2491, 0.624, 0.249, 0.625, 0.249, 0.3773, 0.2477, 0.3773, 0.2481, 0.3769, 0.2481, 0.3769, 0.2477, 0.3773, 0.2481, 0.3773, 0.2485, 0.3769, 0.2485, 0.3769, 0.2481, 0.3773, 0.2485, 0.3773, 0.2488, 0.3769, 0.2488, 0.3769, 0.2485, 0.3773, 0.2488, 0.3773, 0.2492, 0.3769, 0.2491, 0.3769, 0.2488, 0.3773, 0.2492, 0.3773, 0.2508, 0.3769, 0.2508, 0.3769, 0.2491, 0.3769, 0.2477, 0.3769, 0.2481, 0.3765, 0.2481, 0.3765, 0.2477, 0.3769, 0.2481, 0.3769, 0.2485, 0.3765, 0.2485, 0.3765, 0.2481, 0.3769, 0.2485, 0.3769, 0.2488, 0.3765, 0.2488, 0.3765, 0.2485, 0.3769, 0.2488, 0.3769, 0.2491, 0.3766, 0.2491, 0.3765, 0.2488, 0.3769, 0.2491, 0.3769, 0.2508, 0.3766, 0.2509, 0.3766, 0.2491, 0.3765, 0.2477, 0.3765, 0.2481, 0.3762, 0.2481, 0.3762, 0.2477, 0.3765, 0.2481, 0.3765, 0.2485, 0.3762, 0.2485, 0.3762, 0.2481, 0.3765, 0.2485, 0.3765, 0.2488, 0.3762, 0.2488, 0.3762, 0.2485, 0.3765, 0.2488, 0.3766, 0.2491, 0.3763, 0.249, 0.3762, 0.2488, 0.3766, 0.2491, 0.3766, 0.2509, 0.3763, 0.251, 0.3763, 0.249, 0.3762, 0.2477, 0.3762, 0.2481, 0.375, 0.2481, 0.375, 0.2477, 0.3762, 0.2481, 0.3762, 0.2485, 0.375, 0.2484, 0.375, 0.2481, 0.3762, 0.2485, 0.3762, 0.2488, 0.375, 0.2487, 0.375, 0.2484, 0.3762, 0.2488, 0.3763, 0.249, 0.375, 0.249, 0.375, 0.2487, 0.3763, 0.249, 0.3763, 0.251, 0.375, 0.251, 0.375, 0.249, 0.3773, 0.2523, 0.3769, 0.2523, 0.3769, 0.2519, 0.3773, 0.2519, 0.3769, 0.2523, 0.3765, 0.2523, 0.3765, 0.2519, 0.3769, 0.2519, 0.3765, 0.2523, 0.3762, 0.2523, 0.3762, 0.2519, 0.3765, 0.2519, 0.3762, 0.2523, 0.375, 0.2523, 0.375, 0.2519, 0.3762, 0.2519, 0.1273, 0.5, 0.1273, 0.5008, 0.1269, 0.5008, 0.1269, 0.5, 0.3773, 0.2519, 0.3769, 0.2519, 0.3769, 0.2515, 0.3773, 0.2515, 0.3769, 0.2519, 0.3765, 0.2519, 0.3765, 0.2515, 0.3769, 0.2515, 0.3765, 0.2519, 0.3762, 0.2519, 0.3762, 0.2515, 0.3765, 0.2515, 0.3762, 0.2519, 0.375, 0.2519, 0.375, 0.2516, 0.3762, 0.2515, 0.1269, 0.5, 0.1269, 0.5008, 0.1266, 0.5009, 0.1266, 0.5, 0.3773, 0.2515, 0.3769, 0.2515, 0.3769, 0.2512, 0.3773, 0.2512, 0.3769, 0.2515, 0.3765, 0.2515, 0.3765, 0.2512, 0.3769, 0.2512, 0.3765, 0.2515, 0.3762, 0.2515, 0.3762, 0.2512, 0.3765, 0.2512, 0.3762, 0.2515, 0.375, 0.2516, 0.375, 0.2513, 0.3762, 0.2512, 0.1266, 0.5, 0.1266, 0.5009, 0.1263, 0.501, 0.1263, 0.5, 0.3773, 0.2512, 0.3769, 0.2512, 0.3769, 0.2508, 0.3773, 0.2508, 0.3769, 0.2512, 0.3765, 0.2512, 0.3766, 0.2509, 0.3769, 0.2508, 0.3765, 0.2512, 0.3762, 0.2512, 0.3763, 0.251, 0.3766, 0.2509, 0.3762, 0.2512, 0.375, 0.2513, 0.375, 0.251, 0.3763, 0.251, 0.1263, 0.5, 0.1263, 0.501, 0.126, 0.501, 0.126, 0.5, 0.1273, 0.5023, 0.1269, 0.5023, 0.1269, 0.5019, 0.1273, 0.5019, 0.1269, 0.5023, 0.1265, 0.5023, 0.1265, 0.5019, 0.1269, 0.5019, 0.1265, 0.5023, 0.1262, 0.5023, 0.1262, 0.5019, 0.1265, 0.5019, 0.1262, 0.5023, 0.1258, 0.5023, 0.1259, 0.5019, 0.1262, 0.5019, 0.1258, 0.5023, 0.125, 0.5023, 0.125, 0.5019, 0.1259, 0.5019, 0.1273, 0.5019, 0.1269, 0.5019, 0.1269, 0.5015, 0.1273, 0.5015, 0.1269, 0.5019, 0.1265, 0.5019, 0.1265, 0.5015, 0.1269, 0.5015, 0.1265, 0.5019, 0.1262, 0.5019, 0.1262, 0.5015, 0.1265, 0.5015, 0.1262, 0.5019, 0.1259, 0.5019, 0.1259, 0.5016, 0.1262, 0.5015, 0.1259, 0.5019, 0.125, 0.5019, 0.125, 0.5016, 0.1259, 0.5016, 0.1273, 0.5015, 0.1269, 0.5015, 0.1269, 0.5012, 0.1273, 0.5012, 0.1269, 0.5015, 0.1265, 0.5015, 0.1265, 0.5012, 0.1269, 0.5012, 0.1265, 0.5015, 0.1262, 0.5015, 0.1262, 0.5012, 0.1265, 0.5012, 0.1262, 0.5015, 0.1259, 0.5016, 0.126, 0.5013, 0.1262, 0.5012, 0.1259, 0.5016, 0.125, 0.5016, 0.125, 0.5013, 0.126, 0.5013, 0.1273, 0.5012, 0.1269, 0.5012, 0.1269, 0.5008, 0.1273, 0.5008, 0.1269, 0.5012, 0.1265, 0.5012, 0.1266, 0.5009, 0.1269, 0.5008, 0.1265, 0.5012, 0.1262, 0.5012, 0.1263, 0.501, 0.1266, 0.5009, 0.1262, 0.5012, 0.126, 0.5013, 0.126, 0.501, 0.1263, 0.501, 0.126, 0.5013, 0.125, 0.5013, 0.125, 0.501, 0.126, 0.501, 0.125, 0.501, 0.126, 0.5, 0.126, 0.501, 0.6227, 0.002343, 0.6227, 0.001936, 0.6231, 0.001923, 0.6231, 0.002343, 0.6227, 0.001936, 0.6227, 0.001542, 0.6231, 0.00152, 0.6231, 0.001923, 0.6227, 0.001542, 0.6227, 0.001172, 0.6231, 0.001161, 0.6231, 0.00152, 0.6227, 0.001172, 0.6227, 0.0008371, 0.6231, 0.0008505, 0.6231, 0.001161, 0.6227, 0.0008371, 0.6227, 0.0, 0.6231, 0.0, 0.6231, 0.0008505, 0.6231, 0.002343, 0.6231, 0.001923, 0.6235, 0.00192, 0.6235, 0.002343, 0.6231, 0.001923, 0.6231, 0.00152, 0.6235, 0.001523, 0.6235, 0.00192, 0.6231, 0.00152, 0.6231, 0.001161, 0.6235, 0.001184, 0.6235, 0.001523, 0.6231, 0.001161, 0.6231, 0.0008505, 0.6234, 0.0009032, 0.6235, 0.001184, 0.6231, 0.0008505, 0.6231, 0.0, 0.6234, 0.0, 0.6234, 0.0009032, 0.6235, 0.002343, 0.6235, 0.00192, 0.6238, 0.001924, 0.6238, 0.002343, 0.6235, 0.00192, 0.6235, 0.001523, 0.6238, 0.001541, 0.6238, 0.001924, 0.6235, 0.001523, 0.6235, 0.001184, 0.6238, 0.001226, 0.6238, 0.001541, 0.6235, 0.001184, 0.6234, 0.0009032, 0.6237, 0.0009759, 0.6238, 0.001226, 0.6234, 0.0009032, 0.6234, 0.0, 0.6237, 0.0, 0.6237, 0.0009759, 0.6238, 0.002343, 0.6238, 0.001924, 0.6242, 0.001929, 0.6242, 0.002343, 0.6238, 0.001924, 0.6238, 0.001541, 0.6241, 0.001559, 0.6242, 0.001929, 0.6238, 0.001541, 0.6238, 0.001226, 0.624, 0.001263, 0.6241, 0.001559, 0.6238, 0.001226, 0.6237, 0.0009759, 0.624, 0.001042, 0.624, 0.001263, 0.6237, 0.0009759, 0.6237, 0.0, 0.624, 0.0, 0.624, 0.001042, 0.6227, 0.9977, 0.6231, 0.9977, 0.6231, 0.9981, 0.6227, 0.9981, 0.6231, 0.9977, 0.6235, 0.9977, 0.6235, 0.9981, 0.6231, 0.9981, 0.6235, 0.9977, 0.6238, 0.9977, 0.6238, 0.9981, 0.6235, 0.9981, 0.6238, 0.9977, 0.6242, 0.9977, 0.6241, 0.9981, 0.6238, 0.9981, 0.6242, 0.9977, 0.625, 0.9977, 0.625, 0.9981, 0.6241, 0.9981, 0.6227, 0.9981, 0.6231, 0.9981, 0.6231, 0.9985, 0.6227, 0.9985, 0.6231, 0.9981, 0.6235, 0.9981, 0.6235, 0.9985, 0.6231, 0.9985, 0.6235, 0.9981, 0.6238, 0.9981, 0.6238, 0.9985, 0.6235, 0.9985, 0.6238, 0.9981, 0.6241, 0.9981, 0.6241, 0.9984, 0.6238, 0.9985, 0.6241, 0.9981, 0.625, 0.9981, 0.625, 0.9984, 0.6241, 0.9984, 0.6227, 0.9985, 0.6231, 0.9985, 0.6231, 0.9988, 0.6227, 0.9988, 0.6231, 0.9985, 0.6235, 0.9985, 0.6235, 0.9988, 0.6231, 0.9988, 0.6235, 0.9985, 0.6238, 0.9985, 0.6238, 0.9988, 0.6235, 0.9988, 0.6238, 0.9985, 0.6241, 0.9984, 0.624, 0.9987, 0.6238, 0.9988, 0.6241, 0.9984, 0.625, 0.9984, 0.625, 0.9987, 0.624, 0.9987, 0.6227, 0.9988, 0.6231, 0.9988, 0.6231, 1.0, 0.6227, 1.0, 0.6231, 0.9988, 0.6235, 0.9988, 0.6234, 1.0, 0.6231, 1.0, 0.6235, 0.9988, 0.6238, 0.9988, 0.6237, 1.0, 0.6234, 1.0, 0.6238, 0.9988, 0.624, 0.9987, 0.624, 1.0, 0.6237, 1.0, 0.624, 0.9987, 0.625, 0.9987, 0.625, 1.0, 0.624, 1.0, 0.8727, 0.7477, 0.8731, 0.7477, 0.8731, 0.7481, 0.8727, 0.7481, 0.8731, 0.7477, 0.8735, 0.7477, 0.8735, 0.7481, 0.8731, 0.7481, 0.8735, 0.7477, 0.8738, 0.7477, 0.8738, 0.7481, 0.8735, 0.7481, 0.8738, 0.7477, 0.875, 0.7477, 0.875, 0.7481, 0.8738, 0.7481, 0.625, 0.002343, 0.6242, 0.002343, 0.6242, 0.001929, 0.625, 0.00193, 0.8727, 0.7481, 0.8731, 0.7481, 0.8731, 0.7485, 0.8727, 0.7485, 0.8731, 0.7481, 0.8735, 0.7481, 0.8735, 0.7485, 0.8731, 0.7485, 0.8735, 0.7481, 0.8738, 0.7481, 0.8738, 0.7485, 0.8735, 0.7485, 0.8738, 0.7481, 0.875, 0.7481, 0.875, 0.7484, 0.8738, 0.7485, 0.625, 0.00193, 0.6242, 0.001929, 0.6241, 0.001559, 0.625, 0.00156, 0.8727, 0.7485, 0.8731, 0.7485, 0.8731, 0.7488, 0.8727, 0.7488, 0.8731, 0.7485, 0.8735, 0.7485, 0.8735, 0.7488, 0.8731, 0.7488, 0.8735, 0.7485, 0.8738, 0.7485, 0.8738, 0.7488, 0.8735, 0.7488, 0.8738, 0.7485, 0.875, 0.7484, 0.875, 0.7487, 0.8738, 0.7488, 0.625, 0.00156, 0.6241, 0.001559, 0.624, 0.001263, 0.625, 0.001263, 0.8727, 0.7488, 0.8731, 0.7488, 0.8731, 0.75, 0.8727, 0.75, 0.8731, 0.7488, 0.8735, 0.7488, 0.8734, 0.75, 0.8731, 0.75, 0.8735, 0.7488, 0.8738, 0.7488, 0.8737, 0.75, 0.8734, 0.75, 0.8738, 0.7488, 0.875, 0.7487, 0.875, 0.749, 0.8737, 0.75, 0.625, 0.001263, 0.624, 0.001263, 0.624, 0.001042, 0.625, 0.001042, 0.624, 0.001042, 0.624, 0.0, 0.625, 0.001042, 0.1273, 0.7477, 0.1273, 0.7481, 0.1269, 0.7481, 0.1269, 0.7477, 0.1273, 0.7481, 0.1273, 0.7485, 0.1269, 0.7485, 0.1269, 0.7481, 0.1273, 0.7485, 0.1273, 0.7488, 0.1269, 0.7488, 0.1269, 0.7485, 0.1273, 0.7488, 0.1273, 0.7492, 0.1269, 0.7491, 0.1269, 0.7488, 0.1273, 0.7492, 0.1273, 0.75, 0.1269, 0.75, 0.1269, 0.7491, 0.1269, 0.7477, 0.1269, 0.7481, 0.1265, 0.7481, 0.1265, 0.7477, 0.1269, 0.7481, 0.1269, 0.7485, 0.1265, 0.7485, 0.1265, 0.7481, 0.1269, 0.7485, 0.1269, 0.7488, 0.1265, 0.7488, 0.1265, 0.7485, 0.1269, 0.7488, 0.1269, 0.7491, 0.1266, 0.7491, 0.1265, 0.7488, 0.1269, 0.7491, 0.1269, 0.75, 0.1266, 0.75, 0.1266, 0.7491, 0.1265, 0.7477, 0.1265, 0.7481, 0.1262, 0.7481, 0.1262, 0.7477, 0.1265, 0.7481, 0.1265, 0.7485, 0.1262, 0.7485, 0.1262, 0.7481, 0.1265, 0.7485, 0.1265, 0.7488, 0.1262, 0.7488, 0.1262, 0.7485, 0.1265, 0.7488, 0.1266, 0.7491, 0.1263, 0.749, 0.1262, 0.7488, 0.1266, 0.7491, 0.1266, 0.75, 0.1263, 0.75, 0.1263, 0.749, 0.1262, 0.7477, 0.1262, 0.7481, 0.1258, 0.7481, 0.1258, 0.7477, 0.1262, 0.7481, 0.1262, 0.7485, 0.1259, 0.7484, 0.1258, 0.7481, 0.1262, 0.7485, 0.1262, 0.7488, 0.126, 0.7487, 0.1259, 0.7484, 0.1262, 0.7488, 0.1263, 0.749, 0.126, 0.749, 0.126, 0.7487, 0.1263, 0.749, 0.1263, 0.75, 0.126, 0.75, 0.126, 0.749, 0.3773, 0.9977, 0.3773, 0.9981, 0.3769, 0.9981, 0.3769, 0.9977, 0.3773, 0.9981, 0.3773, 0.9985, 0.3769, 0.9985, 0.3769, 0.9981, 0.3773, 0.9985, 0.3773, 0.9988, 0.3769, 0.9988, 0.3769, 0.9985, 0.3773, 0.9988, 0.3773, 1.0, 0.3769, 1.0, 0.3769, 0.9988, 0.3773, 0.0, 0.3773, 0.0008371, 0.3769, 0.0008484, 0.3769, 0.0, 0.3769, 0.9977, 0.3769, 0.9981, 0.3765, 0.9981, 0.3765, 0.9977, 0.3769, 0.9981, 0.3769, 0.9985, 0.3765, 0.9985, 0.3765, 0.9981, 0.3769, 0.9985, 0.3769, 0.9988, 0.3765, 0.9988, 0.3765, 0.9985, 0.3769, 0.9988, 0.3769, 1.0, 0.3766, 1.0, 0.3765, 0.9988, 0.3769, 0.0, 0.3769, 0.0008484, 0.3766, 0.0009021, 0.3766, 0.0, 0.3765, 0.9977, 0.3765, 0.9981, 0.3762, 0.9981, 0.3762, 0.9977, 0.3765, 0.9981, 0.3765, 0.9985, 0.3762, 0.9985, 0.3762, 0.9981, 0.3765, 0.9985, 0.3765, 0.9988, 0.3762, 0.9988, 0.3762, 0.9985, 0.3765, 0.9988, 0.3766, 1.0, 0.3763, 1.0, 0.3762, 0.9988, 0.3766, 0.0, 0.3766, 0.0009021, 0.3763, 0.0009757, 0.3763, 0.0, 0.3762, 0.9977, 0.3762, 0.9981, 0.375, 0.9981, 0.375, 0.9977, 0.3762, 0.9981, 0.3762, 0.9985, 0.375, 0.9984, 0.375, 0.9981, 0.3762, 0.9985, 0.3762, 0.9988, 0.375, 0.9987, 0.375, 0.9984, 0.3762, 0.9988, 0.3763, 1.0, 0.375, 0.999, 0.375, 0.9987, 0.3763, 0.0, 0.3763, 0.0009757, 0.375, 0.001042, 0.375, 0.0, 0.3773, 0.002343, 0.3769, 0.002343, 0.3769, 0.001927, 0.3773, 0.001936, 0.3769, 0.002343, 0.3765, 0.002343, 0.3765, 0.001925, 0.3769, 0.001927, 0.3765, 0.002343, 0.3762, 0.002343, 0.3762, 0.001927, 0.3765, 0.001925, 0.3762, 0.002343, 0.375, 0.002343, 0.375, 0.00193, 0.3762, 0.001927, 0.125, 0.7477, 0.1258, 0.7477, 0.1258, 0.7481, 0.125, 0.7481, 0.3773, 0.001936, 0.3769, 0.001927, 0.3769, 0.001522, 0.3773, 0.001542, 0.3769, 0.001927, 0.3765, 0.001925, 0.3765, 0.001526, 0.3769, 0.001522, 0.3765, 0.001925, 0.3762, 0.001927, 0.3762, 0.001544, 0.3765, 0.001526, 0.3762, 0.001927, 0.375, 0.00193, 0.375, 0.00156, 0.3762, 0.001544, 0.125, 0.7481, 0.1258, 0.7481, 0.1259, 0.7484, 0.125, 0.7484, 0.3773, 0.001542, 0.3769, 0.001522, 0.3769, 0.00116, 0.3773, 0.001172, 0.3769, 0.001522, 0.3765, 0.001526, 0.3765, 0.001184, 0.3769, 0.00116, 0.3765, 0.001526, 0.3762, 0.001544, 0.3762, 0.001227, 0.3765, 0.001184, 0.3762, 0.001544, 0.375, 0.00156, 0.375, 0.001263, 0.3762, 0.001227, 0.125, 0.7484, 0.1259, 0.7484, 0.126, 0.7487, 0.125, 0.7487, 0.3773, 0.001172, 0.3769, 0.00116, 0.3769, 0.0008484, 0.3773, 0.0008371, 0.3769, 0.00116, 0.3765, 0.001184, 0.3766, 0.0009021, 0.3769, 0.0008484, 0.3765, 0.001184, 0.3762, 0.001227, 0.3763, 0.0009757, 0.3766, 0.0009021, 0.3762, 0.001227, 0.375, 0.001263, 0.375, 0.001042, 0.3763, 0.0009757, 0.125, 0.7487, 0.126, 0.7487, 0.126, 0.749, 0.125, 0.749, 0.126, 0.749, 0.126, 0.75, 0.125, 0.749, 0.1273, 0.5023, 0.1273, 0.7477, 0.1269, 0.7477, 0.1269, 0.5023, 0.1269, 0.5023, 0.1269, 0.7477, 0.1265, 0.7477, 0.1265, 0.5023, 0.1265, 0.5023, 0.1265, 0.7477, 0.1262, 0.7477, 0.1262, 0.5023, 0.1262, 0.5023, 0.1262, 0.7477, 0.1258, 0.7477, 0.1258, 0.5023, 0.1258, 0.5023, 0.1258, 0.7477, 0.125, 0.7477, 0.125, 0.5023, 0.375, 0.2477, 0.375, 0.002343, 0.3762, 0.002343, 0.3762, 0.2477, 0.3762, 0.2477, 0.3762, 0.002343, 0.3765, 0.002343, 0.3765, 0.2477, 0.3765, 0.2477, 0.3765, 0.002343, 0.3769, 0.002343, 0.3769, 0.2477, 0.3769, 0.2477, 0.3769, 0.002343, 0.3773, 0.002343, 0.3773, 0.2477, 0.3727, 0.5023, 0.1273, 0.5023, 0.1273, 0.5019, 0.3727, 0.5019, 0.3727, 0.5019, 0.1273, 0.5019, 0.1273, 0.5015, 0.3727, 0.5015, 0.3727, 0.5015, 0.1273, 0.5015, 0.1273, 0.5012, 0.3727, 0.5012, 0.3727, 0.5012, 0.1273, 0.5012, 0.1273, 0.5008, 0.3727, 0.5008, 0.3727, 0.5008, 0.1273, 0.5008, 0.1273, 0.5, 0.3727, 0.5, 0.375, 0.4977, 0.375, 0.2523, 0.3762, 0.2523, 0.3762, 0.4977, 0.3762, 0.4977, 0.3762, 0.2523, 0.3765, 0.2523, 0.3765, 0.4977, 0.3765, 0.4977, 0.3765, 0.2523, 0.3769, 0.2523, 0.3769, 0.4977, 0.3769, 0.4977, 0.3769, 0.2523, 0.3773, 0.2523, 0.3773, 0.4977, 0.6227, 0.5023, 0.3773, 0.5023, 0.3773, 0.5019, 0.6227, 0.5019, 0.6227, 0.5019, 0.3773, 0.5019, 0.3773, 0.5015, 0.6227, 0.5015, 0.6227, 0.5015, 0.3773, 0.5015, 0.3773, 0.5012, 0.6227, 0.5012, 0.6227, 0.5012, 0.3773, 0.5012, 0.3773, 0.5008, 0.6227, 0.5008, 0.6227, 0.5008, 0.3773, 0.5008, 0.3773, 0.4992, 0.6227, 0.4992, 0.6227, 0.4992, 0.3773, 0.4992, 0.3773, 0.4988, 0.6227, 0.4988, 0.6227, 0.4988, 0.3773, 0.4988, 0.3773, 0.4985, 0.6227, 0.4985, 0.6227, 0.4985, 0.3773, 0.4985, 0.3773, 0.4981, 0.6227, 0.4981, 0.6227, 0.4981, 0.3773, 0.4981, 0.3773, 0.4977, 0.6227, 0.4977, 0.3773, 0.9977, 0.6227, 0.9977, 0.6227, 0.9981, 0.3773, 0.9981, 0.3773, 0.9981, 0.6227, 0.9981, 0.6227, 0.9985, 0.3773, 0.9985, 0.3773, 0.9985, 0.6227, 0.9985, 0.6227, 0.9988, 0.3773, 0.9988, 0.3773, 0.9988, 0.6227, 0.9988, 0.6227, 1.0, 0.3773, 1.0, 0.3773, 0.0, 0.6227, 0.0, 0.6227, 0.0008371, 0.3773, 0.0008371, 0.3773, 0.0008371, 0.6227, 0.0008371, 0.6227, 0.001172, 0.3773, 0.001172, 0.3773, 0.001172, 0.6227, 0.001172, 0.6227, 0.001542, 0.3773, 0.001542, 0.3773, 0.001542, 0.6227, 0.001542, 0.6227, 0.001936, 0.3773, 0.001936, 0.3773, 0.001936, 0.6227, 0.001936, 0.6227, 0.002343, 0.3773, 0.002343, 0.6227, 0.7523, 0.3773, 0.7523, 0.3773, 0.7519, 0.6227, 0.7519, 0.6227, 0.7519, 0.3773, 0.7519, 0.3773, 0.7515, 0.6227, 0.7515, 0.6227, 0.7515, 0.3773, 0.7515, 0.3773, 0.7512, 0.6227, 0.7512, 0.6227, 0.7512, 0.3773, 0.7512, 0.3773, 0.7508, 0.6227, 0.7508, 0.6227, 0.7508, 0.3773, 0.7508, 0.3773, 0.7492, 0.6227, 0.7492, 0.6227, 0.7492, 0.3773, 0.7492, 0.3773, 0.7488, 0.6227, 0.7488, 0.6227, 0.7488, 0.3773, 0.7488, 0.3773, 0.7485, 0.6227, 0.7485, 0.6227, 0.7485, 0.3773, 0.7485, 0.3773, 0.7481, 0.6227, 0.7481, 0.6227, 0.7481, 0.3773, 0.7481, 0.3773, 0.7477, 0.6227, 0.7477, 0.6227, 0.2523, 0.3773, 0.2523, 0.3773, 0.2519, 0.6227, 0.2519, 0.6227, 0.2519, 0.3773, 0.2519, 0.3773, 0.2515, 0.6227, 0.2515, 0.6227, 0.2515, 0.3773, 0.2515, 0.3773, 0.2512, 0.6227, 0.2512, 0.6227, 0.2512, 0.3773, 0.2512, 0.3773, 0.2508, 0.6227, 0.2508, 0.6227, 0.2508, 0.3773, 0.2508, 0.3773, 0.2492, 0.6227, 0.2492, 0.6227, 0.2492, 0.3773, 0.2492, 0.3773, 0.2488, 0.6227, 0.2488, 0.6227, 0.2488, 0.3773, 0.2488, 0.3773, 0.2485, 0.6227, 0.2485, 0.6227, 0.2485, 0.3773, 0.2485, 0.3773, 0.2481, 0.6227, 0.2481, 0.6227, 0.2481, 0.3773, 0.2481, 0.3773, 0.2477, 0.6227, 0.2477, 0.6273, 0.7477, 0.8727, 0.7477, 0.8727, 0.7481, 0.6273, 0.7481, 0.6273, 0.7481, 0.8727, 0.7481, 0.8727, 0.7485, 0.6273, 0.7485, 0.6273, 0.7485, 0.8727, 0.7485, 0.8727, 0.7488, 0.6273, 0.7488, 0.6273, 0.7488, 0.8727, 0.7488, 0.8727, 0.75, 0.6273, 0.75, 0.625, 0.7523, 0.625, 0.9977, 0.6242, 0.9977, 0.6242, 0.7523, 0.6242, 0.7523, 0.6242, 0.9977, 0.6238, 0.9977, 0.6238, 0.7523, 0.6238, 0.7523, 0.6238, 0.9977, 0.6235, 0.9977, 0.6235, 0.7523, 0.6235, 0.7523, 0.6235, 0.9977, 0.6231, 0.9977, 0.6231, 0.7523, 0.6231, 0.7523, 0.6231, 0.9977, 0.6227, 0.9977, 0.6227, 0.7523, 0.6273, 0.5023, 0.6273, 0.7477, 0.6269, 0.7477, 0.6269, 0.5023, 0.6269, 0.5023, 0.6269, 0.7477, 0.6265, 0.7477, 0.6265, 0.5023, 0.6265, 0.5023, 0.6265, 0.7477, 0.6262, 0.7477, 0.6262, 0.5023, 0.6262, 0.5023, 0.6262, 0.7477, 0.6258, 0.7477, 0.6258, 0.5023, 0.6258, 0.5023, 0.6258, 0.7477, 0.6242, 0.7477, 0.6242, 0.5023, 0.6242, 0.5023, 0.6242, 0.7477, 0.6238, 0.7477, 0.6238, 0.5023, 0.6238, 0.5023, 0.6238, 0.7477, 0.6235, 0.7477, 0.6235, 0.5023, 0.6235, 0.5023, 0.6235, 0.7477, 0.6231, 0.7477, 0.6231, 0.5023, 0.6231, 0.5023, 0.6231, 0.7477, 0.6227, 0.7477, 0.6227, 0.5023, 0.1273, 0.7477, 0.3727, 0.7477, 0.3727, 0.7481, 0.1273, 0.7481, 0.1273, 0.7481, 0.3727, 0.7481, 0.3727, 0.7485, 0.1273, 0.7485, 0.1273, 0.7485, 0.3727, 0.7485, 0.3727, 0.7488, 0.1273, 0.7488, 0.1273, 0.7488, 0.3727, 0.7488, 0.3727, 0.7492, 0.1273, 0.7492, 0.1273, 0.7492, 0.3727, 0.7492, 0.3727, 0.75, 0.1273, 0.75, 0.375, 0.9977, 0.375, 0.7523, 0.3762, 0.7523, 0.3762, 0.9977, 0.3762, 0.9977, 0.3762, 0.7523, 0.3765, 0.7523, 0.3765, 0.9977, 0.3765, 0.9977, 0.3765, 0.7523, 0.3769, 0.7523, 0.3769, 0.9977, 0.3769, 0.9977, 0.3769, 0.7523, 0.3773, 0.7523, 0.3773, 0.9977, 0.8727, 0.7477, 0.8727, 0.5023, 0.8731, 0.5023, 0.8731, 0.7477, 0.8731, 0.7477, 0.8731, 0.5023, 0.8735, 0.5023, 0.8735, 0.7477, 0.8735, 0.7477, 0.8735, 0.5023, 0.8738, 0.5023, 0.8738, 0.7477, 0.8738, 0.7477, 0.8738, 0.5023, 0.875, 0.5023, 0.875, 0.7477, 0.625, 0.002343, 0.625, 0.2477, 0.6242, 0.2477, 0.6242, 0.002343, 0.6242, 0.002343, 0.6242, 0.2477, 0.6238, 0.2477, 0.6238, 0.002343, 0.6238, 0.002343, 0.6238, 0.2477, 0.6235, 0.2477, 0.6235, 0.002343, 0.6235, 0.002343, 0.6235, 0.2477, 0.6231, 0.2477, 0.6231, 0.002343, 0.6231, 0.002343, 0.6231, 0.2477, 0.6227, 0.2477, 0.6227, 0.002343, 0.8727, 0.5023, 0.6273, 0.5023, 0.6273, 0.5019, 0.8727, 0.5019, 0.8727, 0.5019, 0.6273, 0.5019, 0.6273, 0.5015, 0.8727, 0.5015, 0.8727, 0.5015, 0.6273, 0.5015, 0.6273, 0.5012, 0.8727, 0.5012, 0.8727, 0.5012, 0.6273, 0.5012, 0.6273, 0.5, 0.8727, 0.5, 0.625, 0.2523, 0.625, 0.4977, 0.6242, 0.4977, 0.6242, 0.2523, 0.6242, 0.2523, 0.6242, 0.4977, 0.6238, 0.4977, 0.6238, 0.2523, 0.6238, 0.2523, 0.6238, 0.4977, 0.6235, 0.4977, 0.6235, 0.2523, 0.6235, 0.2523, 0.6235, 0.4977, 0.6231, 0.4977, 0.6231, 0.2523, 0.6231, 0.2523, 0.6231, 0.4977, 0.6227, 0.4977, 0.6227, 0.2523, 0.3727, 0.7477, 0.3727, 0.5023, 0.3731, 0.5023, 0.3731, 0.7477, 0.3731, 0.7477, 0.3731, 0.5023, 0.3735, 0.5023, 0.3735, 0.7477, 0.3735, 0.7477, 0.3735, 0.5023, 0.3738, 0.5023, 0.3738, 0.7477, 0.3738, 0.7477, 0.3738, 0.5023, 0.3742, 0.5023, 0.3742, 0.7477, 0.3742, 0.7477, 0.3742, 0.5023, 0.3758, 0.5023, 0.3758, 0.7477, 0.3758, 0.7477, 0.3758, 0.5023, 0.3762, 0.5023, 0.3762, 0.7477, 0.3762, 0.7477, 0.3762, 0.5023, 0.3765, 0.5023, 0.3765, 0.7477, 0.3765, 0.7477, 0.3765, 0.5023, 0.3769, 0.5023, 0.3769, 0.7477, 0.3769, 0.7477, 0.3769, 0.5023, 0.3773, 0.5023, 0.3773, 0.7477, 0.3773, 0.2523, 0.6227, 0.2523, 0.6227, 0.4977, 0.3773, 0.4977])
me_cube.materials.append(mat_material)
me_cube.use_mirror_vertex_groups = False
me_cube.update()

# ---- objects
ob_cube = bpy.data.objects.new('Cube', me_cube)
ob_light = bpy.data.objects.new('Light', light_light)
ob_camera = bpy.data.objects.new('Camera', cam_camera)

# ---- transforms, parenting, visibility, modifiers, constraints
ob_cube.location = (0.0, 0.0, 0.0)
ob_cube.rotation_euler = (0.0, -0.0, -0.2963)
ob_cube.scale = (0.4, 0.4, 0.01)
ob_cube.lock_rotations_4d = False
ob_cube.empty_display_type = 'ARROWS'
ob_cube.lineart.crease_threshold = 0.0
ob_light.location = (4.076, 1.005, 5.904)
ob_light.rotation_euler = (0.6503, 0.05522, 1.866)
ob_light.lock_rotations_4d = False
ob_light.empty_display_type = 'ARROWS'
ob_light.color = (0.0, 0.0, 0.0, 0.0)
ob_light.lineart.crease_threshold = 0.0
ob_camera.location = (7.359, -6.926, 4.958)
ob_camera.rotation_euler = (1.109, 0.0, 0.8149)
ob_camera.lock_rotations_4d = False
ob_camera.empty_display_type = 'ARROWS'
ob_camera.color = (0.0, 0.0, 0.0, 0.0)
ob_camera.display_type = 'WIRE'
ob_camera.lineart.crease_threshold = 0.0

# ---- collection membership
col_collection.objects.link(ob_cube)
col_collection.objects.link(ob_light)
col_collection.objects.link(ob_camera)

# ---- scene / render settings (as saved in the file)
scene.camera = ob_camera
scene.frame_start = 1; scene.frame_end = 250; scene.frame_set(1)
scene.render.engine = 'BLENDER_EEVEE_NEXT'
bpy.context.view_layer.update()
